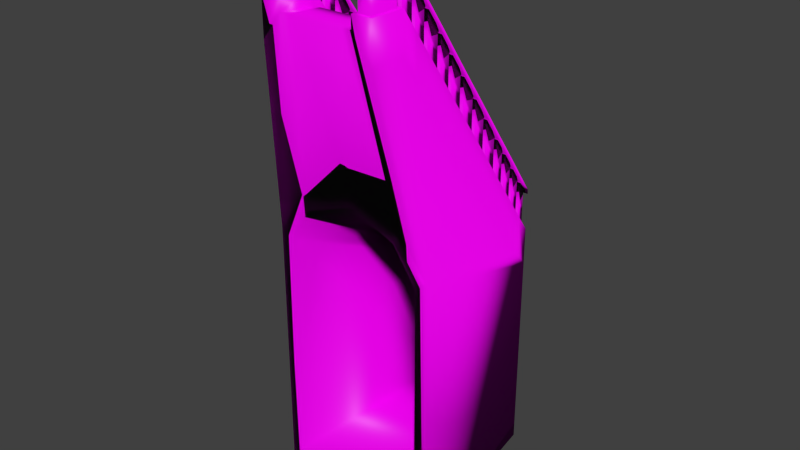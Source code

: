 # Source: Sand_Castle_room3_stairs.blend  (saved by Blender 2.73.0; exported with 4.5.12 LTS)
import bpy
from mathutils import Matrix  # noqa: F401  (used for matrix-valued properties, if any)

bpy.ops.wm.read_factory_settings(use_empty=True)
scene = bpy.context.scene
scene.name = 'Scene'

# ---- collections
col_collection_1 = bpy.data.collections.new('Collection 1'); scene.collection.children.link(col_collection_1)

# ---- images (referenced by path relative to the original .blend; pixels are not part of the script)
import os
ASSET_DIR = os.environ.get("B2B_ASSET_DIR", "")  # directory of the original .blend (textures are referenced by path, not embedded)
HERE = os.path.dirname(os.path.abspath(__file__))  # packed textures are extracted next to this script under _unpacked/

def load_image(name, relpath, width, height, colorspace="sRGB"):
    """Load a texture the original file referenced (path relative to the .blend, or extracted next to this script)."""
    p = next((c for c in (os.path.join(HERE, relpath), os.path.join(ASSET_DIR, relpath)) if relpath and os.path.exists(c)), "")
    if p:
        img = bpy.data.images.load(p, check_existing=True)
        img.name = name
    else:  # same state as the original file: an image datablock whose file is absent (Cycles renders it pink)
        img = bpy.data.images.new(name, width, height)
        img.source = "FILE"
        img.filepath = "//" + (relpath or name)
    img.colorspace_settings.name = colorspace
    return img
img_sand_normal_jpg = load_image('Sand normal.jpg', 'Sand normal.jpg', 1024, 1024, 'Non-Color')
img_sand_diff_jpg = load_image('Sand diff.jpg', 'Sand diff.jpg', 1024, 1024, 'sRGB')

# ---- materials (node trees are filled in below, after node groups)
mat_material = bpy.data.materials.new('Material')
mat_material.alpha_threshold = 0.0
mat_material.roughness = 0.5
mat_material.line_color = (0.0, 0.0, 0.0, 1.0)

# ---- material node trees
mat_material.use_nodes = True; mat_material.node_tree.nodes.clear()
_N = mat_material.node_tree.nodes; _L = mat_material.node_tree.links
n0 = _N.new('ShaderNodeTexImage'); n0.name = 'Image Texture.001'; n0.location = (-432, 96)
n0.width = 140
n0.image = img_sand_normal_jpg
n1 = _N.new('ShaderNodeBsdfDiffuse'); n1.name = 'Diffuse BSDF'; n1.location = (-30, 339)
n2 = _N.new('ShaderNodeOutputMaterial'); n2.name = 'Material Output'; n2.location = (347, 314)
n3 = _N.new('ShaderNodeAddShader'); n3.name = 'Add Shader'; n3.location = (190, 306)
n4 = _N.new('ShaderNodeBsdfAnisotropic'); n4.name = 'Glossy BSDF'; n4.location = (-21, 217)
n4.distribution = 'GGX'
n4.inputs[1].default_value = 0.4472
n5 = _N.new('ShaderNodeTexImage'); n5.name = 'Image Texture'; n5.location = (-599, 332)
n5.width = 140
n5.image = img_sand_diff_jpg
n6 = _N.new('ShaderNodeRGBToBW'); n6.name = 'RGB to BW'; n6.location = (-424, 277)
n7 = _N.new('ShaderNodeMath'); n7.name = 'Math'; n7.location = (-266, 270)
n7.operation = 'MULTIPLY'
n7.inputs[1].default_value = 0.05
_L.new(n1.outputs[0], n3.inputs[0])
_L.new(n5.outputs[0], n1.inputs[0])
_L.new(n0.outputs[0], n1.inputs[2])
_L.new(n3.outputs[0], n2.inputs[0])
_L.new(n4.outputs[0], n3.inputs[1])
_L.new(n5.outputs[0], n6.inputs[0])
_L.new(n6.outputs[0], n7.inputs[0])
_L.new(n7.outputs[0], n4.inputs[0])
n2.is_active_output = True

# ---- world
world_world = bpy.data.worlds.new('World'); scene.world = world_world
world_world.color = (0.05088, 0.05088, 0.05088)
world_world.use_sun_shadow = False
world_world.sun_shadow_jitter_overblur = 0.0
world_world.cycles.sampling_method = 'MANUAL'
world_world.cycles.sample_map_resolution = 256

# ---- meshes
me_cylinder_001 = bpy.data.meshes.new('Cylinder.001')
me_cylinder_001.from_pydata([(-5.877e-07, 20.0, -0.5), (3.902, 19.62, -0.5), (-5.877e-07, 20.0, 5.974), (3.902, 19.62, 5.974), (1.951, 19.81, 7.431), (3.251, 19.68, 6.943), (0.6505, 19.94, 6.943), (1.457, 24.98, 0.0001948), (3.444, 24.78, 0.0001948), (1.457, 24.98, 3.647), (3.444, 24.78, 3.647), (2.45, 24.88, 4.379), (3.188, 24.84, 4.177), (1.72, 24.99, 4.177), (1.455, 24.96, 4.954), (3.442, 24.76, 4.954), (2.452, 24.89, 4.905), (3.186, 24.82, 4.905), (1.718, 24.97, 4.905), (1.424, 24.64, 4.954), (3.411, 24.45, 4.954), (2.418, 24.55, 4.954), (3.152, 24.47, 4.954), (1.683, 24.62, 4.954), (1.424, 24.64, 5.394), (3.411, 24.45, 5.394), (2.421, 24.58, 5.351), (3.155, 24.5, 5.351), (1.686, 24.65, 5.351), (1.389, 24.29, 5.394), (3.376, 24.09, 5.394), (2.382, 24.19, 5.394), (3.117, 24.12, 5.394), (1.648, 24.26, 5.394), (1.389, 24.29, 5.895), (3.376, 24.09, 5.895), (2.385, 24.21, 5.86), (3.119, 24.14, 5.86), (1.651, 24.29, 5.86), (1.352, 23.91, 5.895), (3.339, 23.71, 5.895), (2.345, 23.81, 5.895), (3.079, 23.74, 5.895), (1.611, 23.88, 5.895), (1.352, 23.91, 6.424), (3.339, 23.71, 6.424), (2.347, 23.83, 6.396), (3.081, 23.76, 6.396), (1.613, 23.9, 6.396), (1.316, 23.55, 6.424), (3.304, 23.36, 6.424), (2.31, 23.45, 6.424), (3.044, 23.38, 6.424), (1.576, 23.53, 6.424), (1.316, 23.55, 6.925), (3.304, 23.36, 6.925), (2.311, 23.47, 6.905), (3.046, 23.4, 6.905), (1.577, 23.54, 6.905), (1.27, 23.08, 6.925), (3.257, 22.88, 6.925), (2.263, 22.98, 6.925), (2.997, 22.91, 6.925), (1.529, 23.05, 6.925), (1.27, 23.08, 7.592), (3.257, 22.88, 7.592), (2.264, 22.99, 7.582), (2.998, 22.91, 7.582), (1.53, 23.06, 7.582), (1.224, 22.62, 7.592), (3.212, 22.42, 7.592), (2.218, 22.52, 7.592), (2.952, 22.45, 7.592), (1.484, 22.59, 7.592), (1.224, 22.62, 8.237), (3.212, 22.42, 8.237), (2.218, 22.52, 8.236), (2.952, 22.45, 8.236), (1.484, 22.59, 8.236), (1.176, 22.13, 8.237), (3.164, 21.94, 8.237), (2.17, 22.03, 8.237), (2.904, 21.96, 8.237), (1.436, 22.11, 8.237), (1.176, 22.13, 8.919), (3.164, 21.94, 8.919), (2.169, 22.03, 8.928), (2.904, 21.95, 8.928), (1.435, 22.1, 8.928), (1.133, 21.69, 8.919), (3.12, 21.49, 8.919), (2.126, 21.59, 8.919), (2.86, 21.52, 8.919), (1.392, 21.66, 8.919), (1.133, 21.69, 9.545), (3.12, 21.49, 9.545), (2.125, 21.57, 9.563), (2.859, 21.5, 9.563), (1.391, 21.65, 9.563), (1.092, 21.28, 9.545), (3.08, 21.08, 9.545), (2.086, 21.18, 9.545), (2.82, 21.11, 9.545), (1.352, 21.25, 9.545), (1.092, 21.28, 10.12), (3.08, 21.08, 10.12), (2.084, 21.16, 10.14), (2.818, 21.09, 10.14), (1.35, 21.23, 10.14), (1.047, 20.81, 10.12), (3.034, 20.62, 10.12), (2.04, 20.71, 10.12), (2.774, 20.64, 10.12), (1.306, 20.79, 10.12), (1.047, 20.81, 10.77), (3.034, 20.62, 10.77), (2.038, 20.69, 10.8), (2.772, 20.62, 10.8), (1.303, 20.76, 10.8), (1.006, 20.4, 10.77), (2.993, 20.2, 10.77), (1.999, 20.3, 10.77), (2.733, 20.23, 10.77), (1.265, 20.37, 10.77), (1.006, 20.4, 11.35), (2.993, 20.2, 11.35), (1.996, 20.27, 11.4), (2.73, 20.19, 11.4), (1.262, 20.34, 11.4), (0.9634, 19.97, 11.35), (2.951, 19.77, 11.35), (1.957, 19.87, 11.35), (2.691, 19.8, 11.35), (1.223, 19.94, 11.35), (0.9634, 19.97, 11.95), (2.951, 19.77, 11.95), (1.953, 19.83, 12.01), (2.687, 19.76, 12.01), (1.219, 19.9, 12.01), (0.8675, 18.99, 12.07), (2.855, 18.8, 12.07), (1.861, 18.9, 12.07), (2.595, 18.82, 12.07), (1.127, 18.97, 12.07), (1.455, 24.96, 5.404), (3.442, 24.76, 5.404), (1.424, 24.64, 5.844), (3.411, 24.45, 5.844), (1.389, 24.29, 6.346), (3.376, 24.09, 6.346), (1.352, 23.91, 6.874), (3.339, 23.71, 6.874), (1.316, 23.55, 7.376), (3.304, 23.36, 7.376), (1.27, 23.08, 8.043), (3.257, 22.88, 8.043), (1.224, 22.62, 8.688), (3.212, 22.42, 8.688), (1.176, 22.13, 9.37), (3.164, 21.94, 9.37), (1.133, 21.69, 9.995), (3.12, 21.49, 9.995), (1.092, 21.28, 10.57), (3.08, 21.08, 10.57), (1.047, 20.81, 11.22), (3.034, 20.62, 11.22), (1.006, 20.4, 11.8), (2.993, 20.2, 11.8), (0.9634, 19.97, 12.41), (2.951, 19.77, 12.41), (0.8932, 25.01, 5.404), (4.004, 24.71, 5.404), (0.8623, 24.7, 5.844), (3.973, 24.39, 5.844), (0.8271, 24.34, 6.346), (3.938, 24.04, 6.346), (0.79, 23.97, 6.874), (3.901, 23.66, 6.874), (0.7548, 23.61, 7.376), (3.865, 23.3, 7.376), (0.708, 23.13, 8.043), (3.818, 22.83, 8.043), (0.6627, 22.67, 8.688), (3.773, 22.37, 8.688), (0.6149, 22.19, 9.37), (3.725, 21.88, 9.37), (0.5709, 21.74, 9.995), (3.681, 21.43, 9.995), (0.5307, 21.33, 10.57), (3.641, 21.03, 10.57), (0.485, 20.87, 11.22), (3.595, 20.56, 11.22), (0.4439, 20.45, 11.8), (3.554, 20.14, 11.8), (0.4018, 20.02, 12.41), (3.512, 19.72, 12.41), (0.8932, 25.01, 4.357), (4.004, 24.71, 4.357), (0.8623, 24.7, 4.797), (3.973, 24.39, 4.797), (0.8271, 24.34, 5.298), (3.938, 24.04, 5.298), (0.79, 23.97, 5.827), (3.901, 23.66, 5.827), (0.7548, 23.61, 6.328), (3.865, 23.3, 6.328), (0.708, 23.13, 6.995), (3.818, 22.83, 6.995), (0.6627, 22.67, 7.64), (3.773, 22.37, 7.64), (0.6149, 22.19, 8.322), (3.725, 21.88, 8.322), (0.5709, 21.74, 8.948), (3.681, 21.43, 8.948), (0.5307, 21.33, 9.521), (3.641, 21.03, 9.521), (0.485, 20.87, 10.17), (3.595, 20.56, 10.17), (0.4439, 20.45, 10.76), (3.554, 20.14, 10.76), (0.4018, 20.02, 11.36), (3.512, 19.72, 11.36), (0.8675, 18.99, 12.41), (2.855, 18.8, 12.41), (0.3059, 19.05, 12.41), (3.416, 18.74, 12.41), (0.3059, 19.05, 11.36), (3.416, 18.74, 11.36), (3.536, 24.69, 5.486), (3.516, 24.5, 5.763), (3.898, 24.66, 5.486), (3.879, 24.46, 5.763), (1.35, 24.91, 5.486), (1.33, 24.71, 5.763), (0.987, 24.95, 5.486), (0.9676, 24.75, 5.763), (1.284, 24.24, 6.427), (1.258, 23.98, 6.793), (1.211, 23.5, 7.457), (1.176, 23.14, 7.961), (1.119, 22.57, 8.769), (1.083, 22.2, 9.288), (1.027, 21.64, 10.08), (0.9985, 21.34, 10.49), (0.9414, 20.76, 11.3), (0.9117, 20.46, 11.72), (3.128, 20.55, 11.3), (3.098, 20.25, 11.72), (3.214, 21.42, 10.08), (3.185, 21.13, 10.49), (3.305, 22.35, 8.769), (3.269, 21.98, 9.288), (3.398, 23.29, 7.457), (3.362, 22.93, 7.961), (3.47, 24.02, 6.427), (3.444, 23.76, 6.793), (0.921, 24.27, 6.427), (0.8953, 24.01, 6.793), (0.8486, 23.54, 7.457), (0.8132, 23.18, 7.961), (0.7566, 22.6, 8.769), (0.7201, 22.23, 9.288), (0.6647, 21.67, 10.08), (0.6359, 21.38, 10.49), (0.5788, 20.8, 11.3), (0.5492, 20.5, 11.72), (3.49, 20.51, 11.3), (3.461, 20.21, 11.72), (3.576, 21.39, 10.08), (3.547, 21.09, 10.49), (3.668, 22.32, 8.769), (3.632, 21.95, 9.288), (3.76, 23.25, 7.457), (3.725, 22.89, 7.961), (3.832, 23.99, 6.427), (3.807, 23.73, 6.793), (1.319, 24.6, 5.926), (1.295, 24.35, 6.264), (1.246, 23.86, 6.956), (1.223, 23.62, 7.295), (1.164, 23.03, 8.124), (1.131, 22.69, 8.606), (1.071, 22.08, 9.451), (1.039, 21.75, 9.914), (0.9871, 21.23, 10.65), (0.9528, 20.88, 11.14), (0.9003, 20.35, 11.89), (0.8696, 20.04, 12.32), (3.087, 20.13, 11.89), (3.056, 19.82, 12.32), (3.173, 21.01, 10.65), (3.139, 20.67, 11.14), (3.258, 21.87, 9.451), (3.225, 21.54, 9.914), (3.351, 22.81, 8.124), (3.317, 22.47, 8.606), (3.433, 23.65, 6.956), (3.409, 23.4, 7.295), (3.505, 24.38, 5.926), (3.481, 24.14, 6.264), (0.9561, 24.63, 5.926), (0.9324, 24.39, 6.264), (0.8838, 23.9, 6.956), (0.86, 23.66, 7.295), (0.8018, 23.06, 8.124), (0.768, 22.72, 8.606), (0.7087, 22.12, 9.451), (0.6762, 21.79, 9.914), (0.6245, 21.26, 10.65), (0.5902, 20.92, 11.14), (0.5377, 20.38, 11.89), (0.507, 20.07, 12.32), (3.449, 20.1, 11.89), (3.418, 19.78, 12.32), (3.536, 20.98, 10.65), (3.502, 20.63, 11.14), (3.62, 21.83, 9.451), (3.588, 21.5, 9.914), (3.713, 22.78, 8.124), (3.679, 22.43, 8.606), (3.795, 23.61, 6.956), (3.772, 23.37, 7.295), (3.868, 24.34, 5.926), (3.844, 24.1, 6.264), (3.403, 19.63, 12.41), (3.04, 19.66, 12.41), (0.8541, 19.88, 12.41), (0.4915, 19.91, 12.41), (3.327, 18.85, 12.41), (2.964, 18.89, 12.41), (0.7778, 19.1, 12.41), (0.4152, 19.14, 12.41), (3.516, 24.5, 6.763), (0.987, 24.95, 6.486), (1.211, 23.5, 8.457), (0.9985, 21.34, 11.49), (0.9414, 20.76, 12.3), (0.9117, 20.46, 12.72), (3.128, 20.55, 12.3), (3.098, 20.25, 12.72), (3.214, 21.42, 11.08), (3.185, 21.13, 11.49), (3.305, 22.35, 9.769), (3.362, 22.93, 8.961), (0.921, 24.27, 7.427), (0.8953, 24.01, 7.793), (0.8486, 23.54, 8.457), (0.7566, 22.6, 9.769), (0.7201, 22.23, 10.29), (0.6359, 21.38, 11.49), (0.5788, 20.8, 12.3), (3.547, 21.09, 11.49), (3.668, 22.32, 9.769), (3.725, 22.89, 8.961), (1.295, 24.35, 7.264), (1.223, 23.62, 8.295), (1.039, 21.75, 10.91), (0.9528, 20.88, 12.14), (0.9003, 20.35, 12.89), (0.8696, 20.04, 13.32), (3.087, 20.13, 12.89), (3.139, 20.67, 12.14), (3.225, 21.54, 10.91), (3.317, 22.47, 9.606), (3.433, 23.65, 7.956), (0.9561, 24.63, 6.926), (0.8838, 23.9, 7.956), (0.86, 23.66, 8.295), (0.8018, 23.06, 9.124), (0.768, 22.72, 9.606), (0.6762, 21.79, 10.91), (0.6245, 21.26, 11.65), (0.5902, 20.92, 12.14), (0.5377, 20.38, 12.89), (0.507, 20.07, 13.32), (3.449, 20.1, 12.89), (3.536, 20.98, 11.65), (3.502, 20.63, 12.14), (3.588, 21.5, 10.91), (3.713, 22.78, 9.124), (3.772, 23.37, 8.295), (3.868, 24.34, 6.926), (3.844, 24.1, 7.264), (3.403, 19.63, 13.41), (3.04, 19.66, 13.41), (0.8541, 19.88, 13.41), (0.4915, 19.91, 13.41), (3.327, 18.85, 13.41), (1.455, 24.96, 6.404), (3.442, 24.76, 6.404), (1.424, 24.64, 6.844), (3.411, 24.45, 6.844), (1.389, 24.29, 7.346), (3.376, 24.09, 7.346), (1.352, 23.91, 7.874), (3.339, 23.71, 7.874), (1.316, 23.55, 8.376), (3.304, 23.36, 8.376), (1.27, 23.08, 9.043), (3.257, 22.88, 9.043), (1.224, 22.62, 9.688), (3.212, 22.42, 9.688), (1.176, 22.13, 10.37), (3.164, 21.94, 10.37), (1.133, 21.69, 11.0), (3.12, 21.49, 11.0), (1.092, 21.28, 11.57), (3.08, 21.08, 11.57), (1.047, 20.81, 12.22), (3.034, 20.62, 12.22), (1.006, 20.4, 12.8), (2.993, 20.2, 12.8), (0.9634, 19.97, 13.41), (2.951, 19.77, 13.41), (0.8932, 25.01, 6.404), (4.004, 24.71, 6.404), (0.8623, 24.7, 6.844), (3.973, 24.39, 6.844), (0.8271, 24.34, 7.346), (3.938, 24.04, 7.346), (0.79, 23.97, 7.874), (3.901, 23.66, 7.874), (0.7548, 23.61, 8.376), (3.865, 23.3, 8.376), (0.708, 23.13, 9.043), (3.818, 22.83, 9.043), (0.6627, 22.67, 9.688), (3.773, 22.37, 9.688), (0.6149, 22.19, 10.37), (3.725, 21.88, 10.37), (0.5709, 21.74, 11.0), (3.681, 21.43, 11.0), (0.5307, 21.33, 11.57), (3.641, 21.03, 11.57), (0.485, 20.87, 12.22), (3.595, 20.56, 12.22), (0.4439, 20.45, 12.8), (3.554, 20.14, 12.8), (0.4018, 20.02, 13.41), (3.512, 19.72, 13.41), (0.8675, 18.99, 13.41), (2.855, 18.8, 13.41), (0.3059, 19.05, 13.41), (3.416, 18.74, 13.41), (3.536, 24.69, 6.486), (3.898, 24.66, 6.486), (3.879, 24.46, 6.763), (1.35, 24.91, 6.486), (1.33, 24.71, 6.763), (0.9676, 24.75, 6.763), (1.284, 24.24, 7.427), (1.258, 23.98, 7.793), (1.176, 23.14, 8.961), (1.119, 22.57, 9.769), (1.083, 22.2, 10.29), (1.027, 21.64, 11.08), (3.269, 21.98, 10.29), (3.398, 23.29, 8.457), (3.47, 24.02, 7.427), (3.444, 23.76, 7.793), (0.8132, 23.18, 8.961), (0.6647, 21.67, 11.08), (0.5492, 20.5, 12.72), (3.49, 20.51, 12.3), (3.461, 20.21, 12.72), (3.576, 21.39, 11.08), (3.632, 21.95, 10.29), (3.76, 23.25, 8.457), (3.832, 23.99, 7.427), (3.807, 23.73, 7.793), (1.319, 24.6, 6.926), (1.246, 23.86, 7.956), (1.164, 23.03, 9.124), (1.131, 22.69, 9.606), (1.071, 22.08, 10.45), (0.9871, 21.23, 11.65), (3.056, 19.82, 13.32), (3.173, 21.01, 11.65), (3.258, 21.87, 10.45), (3.351, 22.81, 9.124), (3.409, 23.4, 8.295), (3.505, 24.38, 6.926), (3.481, 24.14, 7.264), (0.9324, 24.39, 7.264), (0.7087, 22.12, 10.45), (3.418, 19.78, 13.32), (3.62, 21.83, 10.45), (3.679, 22.43, 9.606), (3.795, 23.61, 7.956), (2.964, 18.89, 13.41), (0.7778, 19.1, 13.41), (0.4152, 19.14, 13.41), (1.455, 24.96, 6.539), (3.442, 24.76, 6.539), (1.424, 24.64, 6.98), (3.411, 24.45, 6.98), (1.389, 24.29, 7.481), (3.376, 24.09, 7.481), (1.352, 23.91, 8.01), (3.339, 23.71, 8.01), (1.316, 23.55, 8.511), (3.304, 23.36, 8.511), (1.27, 23.08, 9.178), (3.257, 22.88, 9.178), (1.224, 22.62, 9.823), (3.212, 22.42, 9.823), (1.176, 22.13, 10.5), (3.164, 21.94, 10.5), (1.133, 21.69, 11.13), (3.12, 21.49, 11.13), (1.092, 21.28, 11.7), (3.08, 21.08, 11.7), (1.047, 20.81, 12.35), (3.034, 20.62, 12.35), (1.006, 20.4, 12.94), (2.993, 20.2, 12.94), (0.9634, 19.97, 13.54), (2.951, 19.77, 13.54), (0.8932, 25.01, 6.539), (4.004, 24.71, 6.539), (0.8623, 24.7, 6.98), (3.973, 24.39, 6.98), (0.8271, 24.34, 7.481), (3.938, 24.04, 7.481), (0.79, 23.97, 8.01), (3.901, 23.66, 8.01), (0.7548, 23.61, 8.511), (3.865, 23.3, 8.511), (0.708, 23.13, 9.178), (3.818, 22.83, 9.178), (0.6627, 22.67, 9.823), (3.773, 22.37, 9.823), (0.6149, 22.19, 10.5), (3.725, 21.88, 10.5), (0.5709, 21.74, 11.13), (3.681, 21.43, 11.13), (0.5307, 21.33, 11.7), (3.641, 21.03, 11.7), (0.485, 20.87, 12.35), (3.595, 20.56, 12.35), (0.4439, 20.45, 12.94), (3.554, 20.14, 12.94), (0.4018, 20.02, 13.54), (3.512, 19.72, 13.54), (0.8675, 18.99, 13.54), (2.855, 18.8, 13.54), (0.3059, 19.05, 13.54), (3.416, 18.74, 13.54), (-0.3084, 20.03, -1.308), (4.21, 19.59, -1.308), (-0.3084, 20.03, 6.19), (4.21, 19.59, 6.19), (1.951, 19.81, 7.877), (3.457, 19.66, 7.311), (0.4449, 19.96, 7.311), (0.8932, 25.01, -1.308), (4.004, 24.71, -1.308)], [], [(2, 9, 13, 6), (5, 12, 10, 3), (4, 11, 12, 5), (6, 13, 11, 4), (3, 10, 8, 1), (2, 0, 7, 9), (1, 8, 7, 0), (9, 14, 18, 13), (12, 17, 15, 10), (11, 16, 17, 12), (13, 18, 16, 11), (14, 19, 23, 18), (17, 22, 20, 15), (16, 21, 22, 17), (18, 23, 21, 16), (19, 24, 28, 23), (22, 27, 25, 20), (21, 26, 27, 22), (23, 28, 26, 21), (24, 29, 33, 28), (27, 32, 30, 25), (26, 31, 32, 27), (28, 33, 31, 26), (29, 34, 38, 33), (32, 37, 35, 30), (31, 36, 37, 32), (33, 38, 36, 31), (34, 39, 43, 38), (37, 42, 40, 35), (36, 41, 42, 37), (38, 43, 41, 36), (39, 44, 48, 43), (42, 47, 45, 40), (41, 46, 47, 42), (43, 48, 46, 41), (44, 49, 53, 48), (47, 52, 50, 45), (46, 51, 52, 47), (48, 53, 51, 46), (49, 54, 58, 53), (52, 57, 55, 50), (51, 56, 57, 52), (53, 58, 56, 51), (54, 59, 63, 58), (57, 62, 60, 55), (56, 61, 62, 57), (58, 63, 61, 56), (59, 64, 68, 63), (62, 67, 65, 60), (61, 66, 67, 62), (63, 68, 66, 61), (64, 69, 73, 68), (67, 72, 70, 65), (66, 71, 72, 67), (68, 73, 71, 66), (69, 74, 78, 73), (72, 77, 75, 70), (71, 76, 77, 72), (73, 78, 76, 71), (74, 79, 83, 78), (77, 82, 80, 75), (76, 81, 82, 77), (78, 83, 81, 76), (79, 84, 88, 83), (82, 87, 85, 80), (81, 86, 87, 82), (83, 88, 86, 81), (84, 89, 93, 88), (87, 92, 90, 85), (86, 91, 92, 87), (88, 93, 91, 86), (89, 94, 98, 93), (92, 97, 95, 90), (91, 96, 97, 92), (93, 98, 96, 91), (94, 99, 103, 98), (97, 102, 100, 95), (96, 101, 102, 97), (98, 103, 101, 96), (99, 104, 108, 103), (102, 107, 105, 100), (101, 106, 107, 102), (103, 108, 106, 101), (104, 109, 113, 108), (107, 112, 110, 105), (106, 111, 112, 107), (108, 113, 111, 106), (109, 114, 118, 113), (112, 117, 115, 110), (111, 116, 117, 112), (113, 118, 116, 111), (114, 119, 123, 118), (117, 122, 120, 115), (116, 121, 122, 117), (118, 123, 121, 116), (119, 124, 128, 123), (122, 127, 125, 120), (121, 126, 127, 122), (123, 128, 126, 121), (124, 129, 133, 128), (127, 132, 130, 125), (126, 131, 132, 127), (128, 133, 131, 126), (129, 134, 138, 133), (132, 137, 135, 130), (131, 136, 137, 132), (133, 138, 136, 131), (134, 139, 143, 138), (137, 142, 140, 135), (136, 141, 142, 137), (138, 143, 141, 136), (19, 14, 24), (29, 24, 34), (39, 34, 44), (49, 44, 54), (59, 54, 64), (69, 64, 74), (79, 74, 84), (89, 84, 94), (99, 94, 104), (109, 104, 114), (119, 114, 124), (129, 124, 134), (130, 135, 125), (120, 125, 115), (110, 115, 105), (100, 105, 95), (90, 95, 85), (80, 85, 75), (70, 75, 65), (60, 65, 55), (50, 55, 45), (40, 45, 35), (30, 35, 25), (20, 25, 15), (44, 150, 152, 54), (115, 165, 163, 105), (25, 147, 145, 15), (24, 146, 148, 34), (135, 169, 167, 125), (45, 151, 149, 35), (114, 164, 166, 124), (65, 155, 153, 55), (94, 160, 162, 104), (85, 159, 157, 75), (74, 156, 158, 84), (54, 152, 154, 64), (105, 163, 161, 95), (34, 148, 150, 44), (125, 167, 165, 115), (35, 149, 147, 25), (14, 144, 146, 24), (124, 166, 168, 134), (55, 153, 151, 45), (104, 162, 164, 114), (75, 157, 155, 65), (84, 158, 160, 94), (95, 161, 159, 85), (64, 154, 156, 74), (243, 335, 349, 263), (322, 381, 382, 323), (327, 386, 385, 326), (269, 351, 341, 249), (249, 341, 340, 248), (325, 384, 383, 324), (317, 378, 362, 293), (185, 211, 209, 183), (182, 208, 210, 184), (178, 204, 206, 180), (189, 215, 213, 187), (174, 200, 202, 176), (193, 219, 217, 191), (175, 201, 199, 173), (170, 196, 198, 172), (192, 218, 220, 194), (179, 205, 203, 177), (188, 214, 216, 190), (183, 209, 207, 181), (184, 210, 212, 186), (187, 213, 211, 185), (180, 206, 208, 182), (176, 202, 204, 178), (191, 217, 215, 189), (173, 199, 197, 171), (172, 198, 200, 174), (195, 221, 219, 193), (177, 203, 201, 175), (190, 216, 218, 192), (181, 207, 205, 179), (186, 212, 214, 188), (195, 225, 227, 221), (220, 226, 224, 194), (135, 140, 223, 169), (139, 134, 168, 222), (222, 224, 226, 139), (223, 140, 227, 225), (228, 145, 147, 229), (231, 173, 171, 230), (229, 147, 173, 231), (230, 171, 145, 228), (233, 146, 144, 232), (234, 170, 172, 235), (235, 172, 146, 233), (232, 144, 170, 234), (237, 150, 148, 236), (239, 154, 152, 238), (241, 158, 156, 240), (243, 162, 160, 242), (245, 166, 164, 244), (246, 165, 167, 247), (248, 161, 163, 249), (250, 157, 159, 251), (252, 153, 155, 253), (254, 149, 151, 255), (256, 174, 176, 257), (258, 178, 180, 259), (260, 182, 184, 261), (262, 186, 188, 263), (264, 190, 192, 265), (267, 193, 191, 266), (269, 189, 187, 268), (271, 185, 183, 270), (273, 181, 179, 272), (275, 177, 175, 274), (236, 148, 174, 256), (247, 167, 193, 267), (255, 151, 177, 275), (274, 175, 149, 254), (244, 164, 190, 264), (265, 192, 166, 245), (253, 155, 181, 273), (272, 179, 153, 252), (242, 160, 186, 262), (263, 188, 162, 243), (251, 159, 185, 271), (270, 183, 157, 250), (240, 156, 182, 260), (261, 184, 158, 241), (238, 152, 178, 258), (259, 180, 154, 239), (249, 163, 189, 269), (268, 187, 161, 248), (257, 176, 150, 237), (266, 191, 165, 246), (277, 148, 146, 276), (279, 152, 150, 278), (281, 156, 154, 280), (283, 160, 158, 282), (285, 164, 162, 284), (287, 168, 166, 286), (288, 167, 169, 289), (290, 163, 165, 291), (292, 159, 161, 293), (294, 155, 157, 295), (296, 151, 153, 297), (298, 147, 149, 299), (300, 172, 174, 301), (302, 176, 178, 303), (304, 180, 182, 305), (306, 184, 186, 307), (308, 188, 190, 309), (310, 192, 194, 311), (313, 195, 193, 312), (315, 191, 189, 314), (317, 187, 185, 316), (319, 183, 181, 318), (321, 179, 177, 320), (323, 175, 173, 322), (322, 173, 147, 298), (276, 146, 172, 300), (301, 174, 148, 277), (289, 169, 195, 313), (312, 193, 167, 288), (320, 177, 151, 296), (299, 149, 175, 323), (309, 190, 164, 285), (286, 166, 192, 310), (318, 181, 155, 294), (297, 153, 179, 321), (307, 186, 160, 283), (284, 162, 188, 308), (316, 185, 159, 292), (295, 157, 183, 319), (305, 182, 156, 281), (282, 158, 184, 306), (303, 178, 152, 279), (280, 154, 180, 304), (314, 189, 163, 290), (293, 161, 187, 317), (278, 150, 176, 302), (291, 165, 191, 315), (311, 194, 168, 287), (324, 195, 169, 325), (326, 168, 194, 327), (329, 223, 225, 328), (331, 224, 222, 330), (328, 225, 195, 324), (327, 194, 224, 331), (330, 222, 168, 326), (325, 169, 223, 329), (248, 340, 465, 268), (236, 450, 451, 237), (275, 469, 459, 255), (230, 445, 446, 231), (251, 456, 342, 250), (278, 471, 355, 279), (319, 487, 363, 295), (329, 489, 384, 325), (296, 364, 488, 320), (239, 452, 460, 259), (291, 361, 477, 290), (263, 349, 461, 262), (320, 488, 380, 321), (262, 461, 455, 242), (292, 478, 486, 316), (276, 470, 354, 277), (228, 444, 445, 230), (307, 370, 484, 306), (229, 332, 444, 228), (267, 464, 339, 247), (323, 382, 482, 299), (302, 366, 471, 278), (293, 362, 478, 292), (265, 462, 350, 264), (232, 447, 448, 233), (234, 333, 447, 232), (309, 372, 371, 308), (285, 357, 372, 309), (315, 377, 361, 291), (311, 374, 373, 310), (310, 373, 358, 286), (287, 359, 374, 311), (250, 342, 352, 270), (264, 350, 336, 244), (324, 383, 387, 328), (279, 355, 367, 303), (257, 345, 344, 256), (314, 376, 377, 315), (286, 358, 359, 287), (273, 353, 343, 253), (283, 356, 370, 307), (244, 336, 337, 245), (303, 367, 366, 302), (288, 360, 375, 312), (258, 346, 334, 238), (261, 348, 347, 260), (247, 339, 338, 246), (305, 369, 368, 304), (446, 445, 415, 417), (445, 444, 389, 415), (448, 447, 388, 390), (449, 448, 390, 416), (451, 450, 392, 394), (454, 453, 400, 402), (458, 459, 395, 393), (464, 463, 435, 437), (469, 468, 419, 421), (459, 469, 421, 395), (468, 458, 393, 419), (467, 457, 397, 423), (455, 461, 430, 404), (456, 466, 429, 403), (460, 452, 398, 424), (473, 472, 398, 400), (481, 482, 393, 391), (476, 485, 439, 413), (486, 478, 403, 429), (474, 484, 428, 402), (491, 490, 440, 442), (295, 363, 479, 294), (266, 463, 464, 267), (328, 387, 489, 329), (298, 481, 381, 322), (271, 466, 456, 251), (235, 449, 333, 234), (281, 473, 369, 305), (253, 343, 457, 252), (280, 472, 473, 281), (254, 458, 468, 274), (231, 446, 332, 229), (238, 334, 452, 239), (237, 451, 345, 257), (297, 480, 364, 296), (268, 465, 351, 269), (330, 490, 491, 331), (300, 365, 470, 276), (233, 448, 449, 235), (306, 484, 474, 282), (255, 459, 458, 254), (282, 474, 356, 283), (312, 375, 485, 313), (294, 479, 379, 318), (240, 453, 454, 241), (246, 338, 463, 266), (299, 482, 481, 298), (270, 352, 466, 271), (277, 354, 483, 301), (260, 347, 453, 240), (284, 475, 357, 285), (245, 337, 462, 265), (321, 380, 480, 297), (242, 455, 335, 243), (301, 483, 365, 300), (272, 467, 353, 273), (331, 491, 386, 327), (313, 485, 476, 289), (241, 454, 348, 261), (304, 368, 472, 280), (259, 460, 346, 258), (316, 486, 378, 317), (274, 468, 469, 275), (326, 385, 490, 330), (290, 477, 376, 314), (289, 476, 360, 288), (318, 379, 487, 319), (252, 457, 467, 272), (308, 371, 475, 284), (256, 344, 450, 236), (444, 332, 391, 389), (332, 446, 417, 391), (333, 449, 416, 414), (447, 333, 414, 388), (452, 334, 396, 398), (335, 455, 404, 406), (337, 336, 408, 410), (338, 339, 411, 409), (340, 341, 407, 405), (342, 456, 403, 401), (457, 343, 399, 397), (344, 345, 420, 418), (346, 460, 424, 422), (347, 348, 428, 426), (461, 349, 432, 430), (350, 462, 436, 434), (351, 465, 431, 433), (466, 352, 427, 429), (353, 467, 423, 425), (450, 344, 418, 392), (339, 464, 437, 411), (336, 350, 434, 408), (462, 337, 410, 436), (343, 353, 425, 399), (349, 335, 406, 432), (352, 342, 401, 427), (453, 347, 426, 400), (348, 454, 402, 428), (334, 346, 422, 396), (341, 351, 433, 407), (465, 340, 405, 431), (345, 451, 394, 420), (463, 338, 409, 435), (354, 470, 390, 392), (355, 471, 394, 396), (356, 474, 402, 404), (357, 475, 406, 408), (359, 358, 410, 412), (360, 476, 413, 411), (477, 361, 409, 407), (478, 362, 405, 403), (479, 363, 401, 399), (364, 480, 397, 395), (365, 483, 418, 416), (366, 367, 422, 420), (368, 369, 426, 424), (484, 370, 430, 428), (371, 372, 434, 432), (373, 374, 438, 436), (485, 375, 437, 439), (377, 376, 433, 435), (378, 486, 429, 431), (487, 379, 425, 427), (380, 488, 421, 423), (382, 381, 417, 419), (381, 481, 391, 417), (470, 365, 416, 390), (483, 354, 392, 418), (375, 360, 411, 437), (488, 364, 395, 421), (482, 382, 419, 393), (372, 357, 408, 434), (358, 373, 436, 410), (379, 479, 399, 425), (480, 380, 423, 397), (370, 356, 404, 430), (475, 371, 432, 406), (363, 487, 427, 401), (369, 473, 400, 426), (367, 355, 396, 422), (472, 368, 424, 398), (376, 477, 407, 433), (362, 378, 431, 405), (471, 366, 420, 394), (361, 377, 435, 409), (374, 359, 412, 438), (383, 384, 413, 439), (385, 386, 438, 412), (489, 387, 443, 441), (387, 383, 439, 443), (386, 491, 442, 438), (490, 385, 412, 440), (384, 489, 441, 413), (405, 407, 511, 509), (426, 428, 532, 530), (406, 404, 508, 510), (421, 419, 523, 525), (389, 391, 495, 493), (392, 390, 494, 496), (435, 433, 537, 539), (443, 439, 543, 547), (403, 405, 509, 507), (428, 430, 534, 532), (408, 406, 510, 512), (419, 417, 521, 523), (414, 416, 520, 518), (394, 392, 496, 498), (433, 431, 535, 537), (438, 442, 546, 542), (401, 403, 507, 505), (430, 432, 536, 534), (410, 408, 512, 514), (417, 415, 519, 521), (416, 418, 522, 520), (440, 412, 516, 544), (431, 429, 533, 535), (396, 394, 498, 500), (399, 401, 505, 503), (432, 434, 538, 536), (412, 410, 514, 516), (418, 420, 524, 522), (413, 441, 545, 517), (398, 396, 500, 502), (429, 427, 531, 533), (397, 399, 503, 501), (434, 436, 540, 538), (388, 414, 518, 492), (411, 413, 517, 515), (420, 422, 526, 524), (400, 398, 502, 504), (427, 425, 529, 531), (395, 397, 501, 499), (436, 438, 542, 540), (409, 411, 515, 513), (422, 424, 528, 526), (415, 389, 493, 519), (402, 400, 504, 506), (425, 423, 527, 529), (393, 395, 499, 497), (439, 437, 541, 543), (441, 443, 547, 545), (407, 409, 513, 511), (424, 426, 530, 528), (404, 402, 506, 508), (423, 421, 525, 527), (391, 393, 497, 495), (442, 440, 544, 546), (390, 388, 492, 494), (437, 435, 539, 541), (494, 492, 518, 520), (496, 494, 520, 522), (498, 496, 522, 524), (500, 498, 524, 526), (502, 500, 526, 528), (504, 502, 528, 530), (506, 504, 530, 532), (508, 506, 532, 534), (510, 508, 534, 536), (512, 510, 536, 538), (514, 512, 538, 540), (516, 514, 540, 542), (546, 544, 516, 542), (545, 547, 543, 517), (517, 543, 541, 515), (515, 541, 539, 513), (513, 539, 537, 511), (511, 537, 535, 509), (509, 535, 533, 507), (507, 533, 531, 505), (505, 531, 529, 503), (503, 529, 527, 501), (501, 527, 525, 499), (499, 525, 523, 497), (497, 523, 521, 495), (495, 521, 519, 493), (144, 14, 196, 170), (15, 145, 171, 197), (15, 197, 10), (9, 196, 14), (2, 6, 554, 550), (5, 3, 551, 553), (4, 5, 553, 552), (6, 4, 552, 554), (3, 1, 549, 551), (0, 2, 550, 548), (1, 0, 548, 549), (142, 141, 552), (141, 143, 552), (552, 553, 142), (552, 143, 554), (143, 139, 554), (142, 553, 140), (227, 140, 553, 551), (139, 226, 550, 554), (227, 551, 221), (220, 550, 226), (220, 218, 550), (221, 551, 219), (8, 10, 197, 556), (7, 555, 196, 9), (7, 8, 556, 555), (548, 555, 556, 549), (549, 556, 197, 551), (219, 551, 217), (217, 551, 215), (215, 551, 213), (213, 551, 211), (211, 551, 209), (209, 551, 207), (207, 551, 205), (205, 551, 203), (203, 551, 201), (201, 551, 199), (197, 199, 551), (548, 550, 196, 555), (218, 216, 550), (216, 214, 550), (214, 212, 550), (212, 210, 550), (210, 208, 550), (208, 206, 550), (206, 204, 550), (204, 202, 550), (202, 200, 550), (200, 198, 550), (196, 550, 198)])
me_cylinder_001.polygons.foreach_set('use_smooth', [True] * 634)
_uv = me_cylinder_001.uv_layers.new(name='UVMap')
_uv.uv.foreach_set('vector', [0.4373, 0.6805, 0.2204, 0.7868, 0.2189, 0.763, 0.4378, 0.6372, 0.2189, 0.9729, 0.0, 0.8471, 0.001466, 0.8233, 0.2184, 0.9296, 0.5724, 0.209, 0.5724, 0.4526, 0.5409, 0.4611, 0.5165, 0.2272, 0.6284, 0.2272, 0.604, 0.4611, 0.5724, 0.4526, 0.5724, 0.209, 0.2184, 0.9296, 0.001466, 0.8233, 0.001748, 0.6586, 0.2189, 0.6372, 0.4373, 0.6805, 0.4378, 0.9729, 0.2206, 0.9515, 0.2204, 0.7868, 0.6696, 0.8713, 0.7108, 0.6414, 0.7962, 0.6414, 0.8374, 0.8713, 0.7792, 0.2239, 0.7792, 0.2829, 0.768, 0.2807, 0.768, 0.2478, 0.7049, 0.2478, 0.7049, 0.2807, 0.6937, 0.2829, 0.6937, 0.2239, 0.7365, 0.2569, 0.7365, 0.2807, 0.7049, 0.2807, 0.7049, 0.2478, 0.768, 0.2478, 0.768, 0.2807, 0.7365, 0.2807, 0.7365, 0.2569, 0.8466, 0.853, 0.8601, 0.853, 0.8601, 0.8648, 0.845, 0.8648, 0.845, 0.9314, 0.8601, 0.9314, 0.8601, 0.9432, 0.8466, 0.9432, 0.845, 0.8981, 0.8601, 0.8981, 0.8601, 0.9314, 0.845, 0.9314, 0.845, 0.8648, 0.8601, 0.8648, 0.8601, 0.8981, 0.845, 0.8981, 0.5396, 0.8448, 0.5584, 0.8448, 0.5566, 0.8566, 0.5396, 0.8566, 0.5396, 0.9233, 0.5566, 0.9233, 0.5584, 0.935, 0.5396, 0.935, 0.5396, 0.8899, 0.5566, 0.8899, 0.5566, 0.9233, 0.5396, 0.9233, 0.5396, 0.8566, 0.5566, 0.8566, 0.5566, 0.8899, 0.5396, 0.8899, 0.6669, 0.935, 0.6515, 0.935, 0.6515, 0.9233, 0.6682, 0.9233, 0.6682, 0.8566, 0.6515, 0.8566, 0.6515, 0.8448, 0.6669, 0.8448, 0.6682, 0.8899, 0.6515, 0.8899, 0.6515, 0.8566, 0.6682, 0.8566, 0.6682, 0.9233, 0.6515, 0.9233, 0.6515, 0.8899, 0.6682, 0.8899, 0.8033, 0.432, 0.8248, 0.432, 0.8233, 0.4438, 0.8033, 0.4438, 0.8033, 0.5104, 0.8233, 0.5104, 0.8248, 0.5222, 0.8033, 0.5222, 0.8033, 0.4771, 0.8233, 0.4771, 0.8233, 0.5104, 0.8033, 0.5104, 0.8033, 0.4438, 0.8233, 0.4438, 0.8233, 0.4771, 0.8033, 0.4771, 0.6353, 0.8448, 0.6515, 0.8448, 0.6515, 0.8566, 0.6342, 0.8566, 0.6342, 0.9233, 0.6515, 0.9233, 0.6515, 0.935, 0.6353, 0.935, 0.6342, 0.8899, 0.6515, 0.8899, 0.6515, 0.9233, 0.6342, 0.9233, 0.6342, 0.8566, 0.6515, 0.8566, 0.6515, 0.8899, 0.6342, 0.8899, 0.6342, 0.7546, 0.6568, 0.7546, 0.6556, 0.7664, 0.6342, 0.7664, 0.6342, 0.833, 0.6556, 0.833, 0.6568, 0.8448, 0.6342, 0.8448, 0.6342, 0.7997, 0.6556, 0.7997, 0.6556, 0.833, 0.6342, 0.833, 0.6342, 0.7664, 0.6556, 0.7664, 0.6556, 0.7997, 0.6342, 0.7997, 0.5957, 0.8448, 0.6111, 0.8448, 0.6111, 0.8566, 0.5949, 0.8566, 0.5949, 0.9233, 0.6111, 0.9233, 0.6111, 0.935, 0.5957, 0.935, 0.5949, 0.8899, 0.6111, 0.8899, 0.6111, 0.9233, 0.5949, 0.9233, 0.5949, 0.8566, 0.6111, 0.8566, 0.6111, 0.8899, 0.5949, 0.8899, 0.6072, 0.7546, 0.6287, 0.7546, 0.6278, 0.7664, 0.6072, 0.7664, 0.6072, 0.833, 0.6278, 0.833, 0.6287, 0.8448, 0.6072, 0.8448, 0.6072, 0.7997, 0.6278, 0.7997, 0.6278, 0.833, 0.6072, 0.833, 0.6072, 0.7664, 0.6278, 0.7664, 0.6278, 0.7997, 0.6072, 0.7997, 0.804, 0.5222, 0.8244, 0.5222, 0.8244, 0.534, 0.8033, 0.534, 0.8033, 0.6007, 0.8244, 0.6007, 0.8244, 0.6124, 0.804, 0.6124, 0.8033, 0.5673, 0.8244, 0.5673, 0.8244, 0.6007, 0.8033, 0.6007, 0.8033, 0.534, 0.8244, 0.534, 0.8244, 0.5673, 0.8033, 0.5673, 0.6003, 0.6644, 0.6288, 0.6644, 0.6284, 0.6762, 0.6003, 0.6762, 0.6003, 0.7428, 0.6284, 0.7428, 0.6288, 0.7546, 0.6003, 0.7546, 0.6003, 0.7095, 0.6284, 0.7095, 0.6284, 0.7428, 0.6003, 0.7428, 0.6003, 0.6762, 0.6284, 0.6762, 0.6284, 0.7095, 0.6003, 0.7095, 0.8247, 0.5222, 0.8445, 0.5222, 0.8445, 0.534, 0.8244, 0.534, 0.8244, 0.6007, 0.8445, 0.6007, 0.8445, 0.6124, 0.8247, 0.6124, 0.8244, 0.5673, 0.8445, 0.5673, 0.8445, 0.6007, 0.8244, 0.6007, 0.8244, 0.534, 0.8445, 0.534, 0.8445, 0.5673, 0.8244, 0.5673, 0.4994, 0.7546, 0.527, 0.7546, 0.527, 0.7664, 0.4994, 0.7664, 0.4995, 0.833, 0.527, 0.833, 0.527, 0.8448, 0.4995, 0.8448, 0.4994, 0.7997, 0.527, 0.7997, 0.527, 0.833, 0.4995, 0.833, 0.4994, 0.7664, 0.527, 0.7664, 0.527, 0.7997, 0.4994, 0.7997, 0.5203, 0.935, 0.4994, 0.935, 0.4994, 0.9233, 0.5204, 0.9233, 0.5204, 0.8566, 0.4994, 0.8566, 0.4994, 0.8448, 0.5203, 0.8448, 0.5204, 0.8899, 0.4994, 0.8899, 0.4994, 0.8566, 0.5204, 0.8566, 0.5204, 0.9233, 0.4994, 0.9233, 0.4994, 0.8899, 0.5204, 0.8899, 0.5414, 0.6644, 0.5705, 0.6644, 0.5709, 0.6762, 0.5414, 0.6762, 0.5414, 0.7428, 0.5709, 0.7428, 0.5705, 0.7546, 0.5414, 0.7546, 0.5414, 0.7095, 0.5709, 0.7095, 0.5709, 0.7428, 0.5414, 0.7428, 0.5414, 0.6762, 0.5709, 0.6762, 0.5709, 0.7095, 0.5414, 0.7095, 0.5204, 0.8448, 0.5396, 0.8448, 0.5396, 0.8566, 0.5207, 0.8566, 0.5207, 0.9233, 0.5396, 0.9233, 0.5396, 0.935, 0.5204, 0.935, 0.5207, 0.8899, 0.5396, 0.8899, 0.5396, 0.9233, 0.5207, 0.9233, 0.5207, 0.8566, 0.5396, 0.8566, 0.5396, 0.8899, 0.5207, 0.8899, 0.5546, 0.8448, 0.5278, 0.8448, 0.527, 0.833, 0.5546, 0.833, 0.5546, 0.7664, 0.527, 0.7664, 0.5278, 0.7546, 0.5546, 0.7546, 0.5546, 0.7997, 0.527, 0.7997, 0.527, 0.7664, 0.5546, 0.7664, 0.5546, 0.833, 0.527, 0.833, 0.527, 0.7997, 0.5546, 0.7997, 0.6111, 0.8448, 0.6287, 0.8448, 0.6287, 0.8566, 0.6117, 0.8566, 0.6117, 0.9233, 0.6287, 0.9233, 0.6287, 0.935, 0.6111, 0.935, 0.6117, 0.8899, 0.6287, 0.8899, 0.6287, 0.9233, 0.6117, 0.9233, 0.6117, 0.8566, 0.6287, 0.8566, 0.6287, 0.8899, 0.6117, 0.8899, 0.5815, 0.7546, 0.6061, 0.7546, 0.6072, 0.7664, 0.5815, 0.7664, 0.5815, 0.833, 0.6072, 0.833, 0.6061, 0.8448, 0.5815, 0.8448, 0.5815, 0.7997, 0.6072, 0.7997, 0.6072, 0.833, 0.5815, 0.833, 0.5815, 0.7664, 0.6072, 0.7664, 0.6072, 0.7997, 0.5815, 0.7997, 0.8248, 0.432, 0.8447, 0.432, 0.8447, 0.4438, 0.8256, 0.4438, 0.8256, 0.5104, 0.8447, 0.5104, 0.8447, 0.5222, 0.8248, 0.5222, 0.8256, 0.4771, 0.8447, 0.4771, 0.8447, 0.5104, 0.8256, 0.5104, 0.8256, 0.4438, 0.8447, 0.4438, 0.8447, 0.4771, 0.8256, 0.4771, 0.6003, 0.7546, 0.5725, 0.7546, 0.5709, 0.7428, 0.6003, 0.7428, 0.6003, 0.6762, 0.5709, 0.6762, 0.5725, 0.6644, 0.6003, 0.6644, 0.6003, 0.7095, 0.5709, 0.7095, 0.5709, 0.6762, 0.6003, 0.6762, 0.6003, 0.7428, 0.5709, 0.7428, 0.5709, 0.7095, 0.6003, 0.7095, 0.5768, 0.8448, 0.5947, 0.8448, 0.5947, 0.8566, 0.5779, 0.8566, 0.5779, 0.9233, 0.5947, 0.9233, 0.5947, 0.935, 0.5768, 0.935, 0.5779, 0.8899, 0.5947, 0.8899, 0.5947, 0.9233, 0.5779, 0.9233, 0.5779, 0.8566, 0.5947, 0.8566, 0.5947, 0.8899, 0.5779, 0.8899, 0.5815, 0.8448, 0.5565, 0.8448, 0.5546, 0.833, 0.5815, 0.833, 0.5815, 0.7664, 0.5546, 0.7664, 0.5565, 0.7546, 0.5815, 0.7546, 0.5815, 0.7997, 0.5546, 0.7997, 0.5546, 0.7664, 0.5815, 0.7664, 0.5815, 0.833, 0.5546, 0.833, 0.5546, 0.7997, 0.5815, 0.7997, 0.5584, 0.8448, 0.5768, 0.8448, 0.5768, 0.8566, 0.5598, 0.8566, 0.5598, 0.9233, 0.5768, 0.9233, 0.5768, 0.935, 0.5584, 0.935, 0.5598, 0.8899, 0.5768, 0.8899, 0.5768, 0.9233, 0.5598, 0.9233, 0.5598, 0.8566, 0.5768, 0.8566, 0.5768, 0.8899, 0.5598, 0.8899, 0.6568, 0.7546, 0.6311, 0.7546, 0.6288, 0.7428, 0.6568, 0.7428, 0.6568, 0.6762, 0.6288, 0.6762, 0.6311, 0.6644, 0.6568, 0.6644, 0.6568, 0.7095, 0.6288, 0.7095, 0.6288, 0.6762, 0.6568, 0.6762, 0.6568, 0.7428, 0.6288, 0.7428, 0.6288, 0.7095, 0.6568, 0.7095, 0.4994, 0.6644, 0.5414, 0.6644, 0.5414, 0.6762, 0.5011, 0.6762, 0.5011, 0.7428, 0.5414, 0.7428, 0.5414, 0.7546, 0.4994, 0.7546, 0.5011, 0.7095, 0.5414, 0.7095, 0.5414, 0.7428, 0.5011, 0.7428, 0.5011, 0.6762, 0.5414, 0.6762, 0.5414, 0.7095, 0.5011, 0.7095, 0.8865, 0.4231, 0.8759, 0.432, 0.8747, 0.4076, 0.8868, 0.3975, 0.8747, 0.4076, 0.8734, 0.3798, 0.8861, 0.3691, 0.8734, 0.3798, 0.872, 0.3504, 0.884, 0.3403, 0.872, 0.3504, 0.8706, 0.3226, 0.8866, 0.3091, 0.8706, 0.3226, 0.8688, 0.2856, 0.8843, 0.2726, 0.8688, 0.2856, 0.8671, 0.2498, 0.8834, 0.236, 0.8671, 0.2498, 0.8652, 0.2119, 0.8802, 0.1993, 0.8652, 0.2119, 0.8636, 0.1772, 0.8773, 0.1656, 0.8636, 0.1772, 0.862, 0.1454, 0.8776, 0.1323, 0.862, 0.1454, 0.8603, 0.1093, 0.8743, 0.09747, 0.8603, 0.1093, 0.8587, 0.0768, 0.8731, 0.06469, 0.8587, 0.0768, 0.8571, 0.04346, 0.8314, 0.3673, 0.8153, 0.3885, 0.817, 0.3552, 0.8326, 0.3345, 0.817, 0.3552, 0.8185, 0.3227, 0.8359, 0.2997, 0.8185, 0.3227, 0.8203, 0.2866, 0.8356, 0.2664, 0.8203, 0.2866, 0.8218, 0.2548, 0.8385, 0.2327, 0.8218, 0.2548, 0.8235, 0.2201, 0.8417, 0.196, 0.8235, 0.2201, 0.8254, 0.1822, 0.8426, 0.1594, 0.8254, 0.1822, 0.8271, 0.1464, 0.8449, 0.1229, 0.8271, 0.1464, 0.8289, 0.1094, 0.8423, 0.0917, 0.8289, 0.1094, 0.8303, 0.08159, 0.8444, 0.06291, 0.8303, 0.08159, 0.8317, 0.05225, 0.845, 0.03454, 0.8317, 0.05225, 0.833, 0.02443, 0.8448, 0.008876, 0.833, 0.02443, 0.8342, 0.0, 0.872, 0.3504, 0.86, 0.3345, 0.8586, 0.3067, 0.8706, 0.3226, 0.8185, 0.3227, 0.8065, 0.3387, 0.8083, 0.3025, 0.8203, 0.2866, 0.833, 0.02443, 0.821, 0.04034, 0.8222, 0.01592, 0.8342, 0.0, 0.8747, 0.4076, 0.8627, 0.3917, 0.8614, 0.3638, 0.8734, 0.3798, 0.8153, 0.3885, 0.8033, 0.4045, 0.805, 0.3711, 0.817, 0.3552, 0.8303, 0.08159, 0.8183, 0.09751, 0.8197, 0.06817, 0.8317, 0.05225, 0.8603, 0.1093, 0.8482, 0.09335, 0.8467, 0.06088, 0.8587, 0.0768, 0.8271, 0.1464, 0.8151, 0.1623, 0.8169, 0.1253, 0.8289, 0.1094, 0.8636, 0.1772, 0.8515, 0.1613, 0.85, 0.1295, 0.862, 0.1454, 0.8235, 0.2201, 0.8115, 0.236, 0.8134, 0.1981, 0.8254, 0.1822, 0.8671, 0.2498, 0.8551, 0.2339, 0.8532, 0.196, 0.8652, 0.2119, 0.8706, 0.3226, 0.8586, 0.3067, 0.8568, 0.2697, 0.8688, 0.2856, 0.8203, 0.2866, 0.8083, 0.3025, 0.8098, 0.2707, 0.8218, 0.2548, 0.8734, 0.3798, 0.8614, 0.3638, 0.86, 0.3345, 0.872, 0.3504, 0.817, 0.3552, 0.805, 0.3711, 0.8065, 0.3387, 0.8185, 0.3227, 0.8317, 0.05225, 0.8197, 0.06817, 0.821, 0.04034, 0.833, 0.02443, 0.8759, 0.432, 0.8639, 0.4161, 0.8627, 0.3917, 0.8747, 0.4076, 0.8587, 0.0768, 0.8467, 0.06088, 0.845, 0.02755, 0.8571, 0.04346, 0.8289, 0.1094, 0.8169, 0.1253, 0.8183, 0.09751, 0.8303, 0.08159, 0.862, 0.1454, 0.85, 0.1295, 0.8482, 0.09335, 0.8603, 0.1093, 0.8254, 0.1822, 0.8134, 0.1981, 0.8151, 0.1623, 0.8271, 0.1464, 0.8652, 0.2119, 0.8532, 0.196, 0.8515, 0.1613, 0.8636, 0.1772, 0.8218, 0.2548, 0.8098, 0.2707, 0.8115, 0.236, 0.8235, 0.2201, 0.8688, 0.2856, 0.8568, 0.2697, 0.8551, 0.2339, 0.8671, 0.2498, 0.9801, 0.6058, 0.9801, 0.5685, 0.9957, 0.5685, 0.9957, 0.6058, 0.947, 0.9209, 0.947, 0.9661, 0.9366, 0.9814, 0.9366, 0.9362, 0.5874, 0.9802, 0.5874, 0.935, 0.603, 0.935, 0.603, 0.9802, 0.956, 0.6058, 0.956, 0.5685, 0.9716, 0.5685, 0.9716, 0.6058, 0.6694, 0.7467, 0.6694, 0.7918, 0.6568, 0.7733, 0.6568, 0.7281, 0.5718, 0.9802, 0.5718, 0.935, 0.5874, 0.935, 0.5874, 0.9802, 0.956, 0.6377, 0.956, 0.6003, 0.9716, 0.6003, 0.9716, 0.6377, 0.3468, 0.1469, 0.35, 0.1941, 0.3312, 0.2264, 0.328, 0.1792, 0.09038, 0.458, 0.09356, 0.4108, 0.1123, 0.4431, 0.1092, 0.4903, 0.05428, 0.3958, 0.05746, 0.3486, 0.07581, 0.3802, 0.07263, 0.4274, 0.3798, 0.09013, 0.383, 0.1373, 0.3672, 0.1645, 0.364, 0.1173, 0.02592, 0.347, 0.0291, 0.2998, 0.04365, 0.3249, 0.04047, 0.3721, 0.4138, 0.0316, 0.417, 0.0788, 0.4009, 0.1065, 0.3977, 0.05931, 0.2636, 0.2902, 0.2667, 0.3374, 0.2529, 0.3611, 0.2498, 0.3139, 0.0, 0.3024, 0.003179, 0.2552, 0.0153, 0.2761, 0.01212, 0.3233, 0.1762, 0.6056, 0.1794, 0.5584, 0.1959, 0.5868, 0.1927, 0.634, 0.2919, 0.2414, 0.2951, 0.2886, 0.2813, 0.3123, 0.2781, 0.2651, 0.1422, 0.5471, 0.1454, 0.4999, 0.1633, 0.5307, 0.1601, 0.5779, 0.328, 0.1792, 0.3312, 0.2264, 0.3135, 0.257, 0.3103, 0.2098, 0.1092, 0.4903, 0.1123, 0.4431, 0.1296, 0.4727, 0.1264, 0.5199, 0.364, 0.1173, 0.3672, 0.1645, 0.35, 0.1941, 0.3468, 0.1469, 0.07263, 0.4274, 0.07581, 0.3802, 0.09356, 0.4108, 0.09038, 0.458, 0.04047, 0.3721, 0.04365, 0.3249, 0.05746, 0.3486, 0.05428, 0.3958, 0.3977, 0.05931, 0.4009, 0.1065, 0.383, 0.1373, 0.3798, 0.09013, 0.2498, 0.3139, 0.2529, 0.3611, 0.2408, 0.3819, 0.2377, 0.3347, 0.01212, 0.3233, 0.0153, 0.2761, 0.0291, 0.2998, 0.02592, 0.347, 0.4304, 0.00315, 0.4336, 0.05035, 0.417, 0.0788, 0.4138, 0.0316, 0.2781, 0.2651, 0.2813, 0.3123, 0.2667, 0.3374, 0.2636, 0.2902, 0.1601, 0.5779, 0.1633, 0.5307, 0.1794, 0.5584, 0.1762, 0.6056, 0.3103, 0.2098, 0.3135, 0.257, 0.2951, 0.2886, 0.2919, 0.2414, 0.1264, 0.5199, 0.1296, 0.4727, 0.1454, 0.4999, 0.1422, 0.5471, 0.4304, 0.00315, 0.4721, 0.0, 0.4753, 0.0472, 0.4336, 0.05035, 0.1959, 0.5868, 0.2377, 0.59, 0.2345, 0.6372, 0.1927, 0.634, 0.8153, 0.3885, 0.845, 0.4201, 0.8361, 0.432, 0.8033, 0.4045, 0.8868, 0.0119, 0.8571, 0.04346, 0.845, 0.02755, 0.8778, 0.0, 0.6152, 9.964e-08, 0.6393, 5.79e-08, 0.6393, 0.0391, 0.6152, 0.01258, 0.5297, 0.0, 0.5297, 0.01258, 0.5056, 0.0391, 0.5056, 8.483e-08, 0.6895, 0.3069, 0.6937, 0.3032, 0.6937, 0.3231, 0.6895, 0.3195, 0.6739, 0.3195, 0.6696, 0.3231, 0.6696, 0.3032, 0.6739, 0.3069, 0.6895, 0.3195, 0.6937, 0.3231, 0.6696, 0.3231, 0.6739, 0.3195, 0.6739, 0.3069, 0.6696, 0.3032, 0.6937, 0.3032, 0.6895, 0.3069, 0.7835, 0.3195, 0.7792, 0.3231, 0.7792, 0.3032, 0.7835, 0.3069, 0.7991, 0.3069, 0.8033, 0.3032, 0.8033, 0.3231, 0.7991, 0.3195, 0.7991, 0.3195, 0.8033, 0.3231, 0.7792, 0.3231, 0.7835, 0.3195, 0.7835, 0.3069, 0.7792, 0.3032, 0.8033, 0.3032, 0.7991, 0.3069, 0.7835, 0.366, 0.7792, 0.3697, 0.7792, 0.3458, 0.7835, 0.3495, 0.7835, 0.4188, 0.7792, 0.4225, 0.7792, 0.3924, 0.7835, 0.396, 0.7835, 0.4788, 0.7792, 0.4825, 0.7792, 0.4517, 0.7835, 0.4553, 0.7835, 0.533, 0.7792, 0.5367, 0.7792, 0.5108, 0.7835, 0.5144, 0.7835, 0.5889, 0.7792, 0.5925, 0.7792, 0.5661, 0.7835, 0.5698, 0.6895, 0.5698, 0.6937, 0.5661, 0.6937, 0.5925, 0.6895, 0.5889, 0.6895, 0.5144, 0.6937, 0.5108, 0.6937, 0.5367, 0.6895, 0.533, 0.6895, 0.4553, 0.6937, 0.4517, 0.6937, 0.4825, 0.6895, 0.4788, 0.6895, 0.396, 0.6937, 0.3924, 0.6937, 0.4225, 0.6895, 0.4188, 0.6895, 0.3495, 0.6937, 0.3458, 0.6937, 0.3697, 0.6895, 0.366, 0.7991, 0.3495, 0.8033, 0.3458, 0.8033, 0.3697, 0.7991, 0.366, 0.7991, 0.396, 0.8033, 0.3924, 0.8033, 0.4225, 0.7991, 0.4188, 0.7991, 0.4553, 0.8033, 0.4517, 0.8033, 0.4825, 0.7991, 0.4788, 0.7991, 0.5144, 0.8033, 0.5108, 0.8033, 0.5367, 0.7991, 0.533, 0.7991, 0.5698, 0.8033, 0.5661, 0.8033, 0.5925, 0.7991, 0.5889, 0.6739, 0.5889, 0.6696, 0.5925, 0.6696, 0.5661, 0.6739, 0.5698, 0.6739, 0.533, 0.6696, 0.5367, 0.6696, 0.5108, 0.6739, 0.5144, 0.6739, 0.4788, 0.6696, 0.4825, 0.6696, 0.4517, 0.6739, 0.4553, 0.6739, 0.4188, 0.6696, 0.4225, 0.6696, 0.3924, 0.6739, 0.396, 0.6739, 0.366, 0.6696, 0.3697, 0.6696, 0.3458, 0.6739, 0.3495, 0.7835, 0.3495, 0.7792, 0.3458, 0.8033, 0.3458, 0.7991, 0.3495, 0.6895, 0.5889, 0.6937, 0.5925, 0.6696, 0.5925, 0.6739, 0.5889, 0.6895, 0.366, 0.6937, 0.3697, 0.6696, 0.3697, 0.6739, 0.366, 0.6739, 0.3495, 0.6696, 0.3458, 0.6937, 0.3458, 0.6895, 0.3495, 0.7835, 0.5698, 0.7792, 0.5661, 0.8033, 0.5661, 0.7991, 0.5698, 0.7991, 0.5889, 0.8033, 0.5925, 0.7792, 0.5925, 0.7835, 0.5889, 0.6895, 0.4188, 0.6937, 0.4225, 0.6696, 0.4225, 0.6739, 0.4188, 0.6739, 0.396, 0.6696, 0.3924, 0.6937, 0.3924, 0.6895, 0.396, 0.7835, 0.5144, 0.7792, 0.5108, 0.8033, 0.5108, 0.7991, 0.5144, 0.7991, 0.533, 0.8033, 0.5367, 0.7792, 0.5367, 0.7835, 0.533, 0.6895, 0.4788, 0.6937, 0.4825, 0.6696, 0.4825, 0.6739, 0.4788, 0.6739, 0.4553, 0.6696, 0.4517, 0.6937, 0.4517, 0.6895, 0.4553, 0.7835, 0.4553, 0.7792, 0.4517, 0.8033, 0.4517, 0.7991, 0.4553, 0.7991, 0.4788, 0.8033, 0.4825, 0.7792, 0.4825, 0.7835, 0.4788, 0.7835, 0.396, 0.7792, 0.3924, 0.8033, 0.3924, 0.7991, 0.396, 0.7991, 0.4188, 0.8033, 0.4225, 0.7792, 0.4225, 0.7835, 0.4188, 0.6895, 0.533, 0.6937, 0.5367, 0.6696, 0.5367, 0.6739, 0.533, 0.6739, 0.5144, 0.6696, 0.5108, 0.6937, 0.5108, 0.6895, 0.5144, 0.7991, 0.366, 0.8033, 0.3697, 0.7792, 0.3697, 0.7835, 0.366, 0.6739, 0.5698, 0.6696, 0.5661, 0.6937, 0.5661, 0.6895, 0.5698, 0.7835, 0.3421, 0.7792, 0.3458, 0.7792, 0.3231, 0.7835, 0.3268, 0.7835, 0.3887, 0.7792, 0.3924, 0.7792, 0.3697, 0.7835, 0.3734, 0.7835, 0.448, 0.7792, 0.4517, 0.7792, 0.4225, 0.7835, 0.4262, 0.7835, 0.5071, 0.7792, 0.5108, 0.7792, 0.4825, 0.7835, 0.4862, 0.7835, 0.5624, 0.7792, 0.5661, 0.7792, 0.5367, 0.7835, 0.5404, 0.7835, 0.616, 0.7792, 0.6197, 0.7792, 0.5925, 0.7835, 0.5962, 0.6895, 0.5962, 0.6937, 0.5925, 0.6937, 0.6197, 0.6895, 0.616, 0.6895, 0.5404, 0.6937, 0.5367, 0.6937, 0.5661, 0.6895, 0.5624, 0.6895, 0.4862, 0.6937, 0.4825, 0.6937, 0.5108, 0.6895, 0.5071, 0.6895, 0.4262, 0.6937, 0.4225, 0.6937, 0.4517, 0.6895, 0.448, 0.6895, 0.3734, 0.6937, 0.3697, 0.6937, 0.3924, 0.6895, 0.3887, 0.6895, 0.3268, 0.6937, 0.3231, 0.6937, 0.3458, 0.6895, 0.3421, 0.7991, 0.3268, 0.8033, 0.3231, 0.8033, 0.3458, 0.7991, 0.3421, 0.7991, 0.3734, 0.8033, 0.3697, 0.8033, 0.3924, 0.7991, 0.3887, 0.7991, 0.4262, 0.8033, 0.4225, 0.8033, 0.4517, 0.7991, 0.448, 0.7991, 0.4862, 0.8033, 0.4825, 0.8033, 0.5108, 0.7991, 0.5071, 0.7991, 0.5404, 0.8033, 0.5367, 0.8033, 0.5661, 0.7991, 0.5624, 0.7991, 0.5962, 0.8033, 0.5925, 0.8033, 0.6197, 0.7991, 0.616, 0.6739, 0.616, 0.6696, 0.6197, 0.6696, 0.5925, 0.6739, 0.5962, 0.6739, 0.5624, 0.6696, 0.5661, 0.6696, 0.5367, 0.6739, 0.5404, 0.6739, 0.5071, 0.6696, 0.5108, 0.6696, 0.4825, 0.6739, 0.4862, 0.6739, 0.448, 0.6696, 0.4517, 0.6696, 0.4225, 0.6739, 0.4262, 0.6739, 0.3887, 0.6696, 0.3924, 0.6696, 0.3697, 0.6739, 0.3734, 0.6739, 0.3421, 0.6696, 0.3458, 0.6696, 0.3231, 0.6739, 0.3268, 0.6739, 0.3268, 0.6696, 0.3231, 0.6937, 0.3231, 0.6895, 0.3268, 0.7835, 0.3268, 0.7792, 0.3231, 0.8033, 0.3231, 0.7991, 0.3268, 0.7991, 0.3421, 0.8033, 0.3458, 0.7792, 0.3458, 0.7835, 0.3421, 0.6895, 0.616, 0.6937, 0.6197, 0.6696, 0.6197, 0.6739, 0.616, 0.6739, 0.5962, 0.6696, 0.5925, 0.6937, 0.5925, 0.6895, 0.5962, 0.6739, 0.3734, 0.6696, 0.3697, 0.6937, 0.3697, 0.6895, 0.3734, 0.6895, 0.3421, 0.6937, 0.3458, 0.6696, 0.3458, 0.6739, 0.3421, 0.7991, 0.5624, 0.8033, 0.5661, 0.7792, 0.5661, 0.7835, 0.5624, 0.7835, 0.5962, 0.7792, 0.5925, 0.8033, 0.5925, 0.7991, 0.5962, 0.6739, 0.4262, 0.6696, 0.4225, 0.6937, 0.4225, 0.6895, 0.4262, 0.6895, 0.3887, 0.6937, 0.3924, 0.6696, 0.3924, 0.6739, 0.3887, 0.7991, 0.5071, 0.8033, 0.5108, 0.7792, 0.5108, 0.7835, 0.5071, 0.7835, 0.5404, 0.7792, 0.5367, 0.8033, 0.5367, 0.7991, 0.5404, 0.6739, 0.4862, 0.6696, 0.4825, 0.6937, 0.4825, 0.6895, 0.4862, 0.6895, 0.448, 0.6937, 0.4517, 0.6696, 0.4517, 0.6739, 0.448, 0.7991, 0.448, 0.8033, 0.4517, 0.7792, 0.4517, 0.7835, 0.448, 0.7835, 0.4862, 0.7792, 0.4825, 0.8033, 0.4825, 0.7991, 0.4862, 0.7991, 0.3887, 0.8033, 0.3924, 0.7792, 0.3924, 0.7835, 0.3887, 0.7835, 0.4262, 0.7792, 0.4225, 0.8033, 0.4225, 0.7991, 0.4262, 0.6739, 0.5404, 0.6696, 0.5367, 0.6937, 0.5367, 0.6895, 0.5404, 0.6895, 0.5071, 0.6937, 0.5108, 0.6696, 0.5108, 0.6739, 0.5071, 0.7835, 0.3734, 0.7792, 0.3697, 0.8033, 0.3697, 0.7991, 0.3734, 0.6895, 0.5624, 0.6937, 0.5661, 0.6696, 0.5661, 0.6739, 0.5624, 0.7991, 0.616, 0.8033, 0.6197, 0.7792, 0.6197, 0.7835, 0.616, 0.6895, 0.9562, 0.6937, 0.9607, 0.6696, 0.9607, 0.6739, 0.9562, 0.7222, 0.921, 0.7179, 0.9165, 0.742, 0.9165, 0.7378, 0.921, 0.6739, 0.921, 0.6696, 0.9165, 0.6937, 0.9165, 0.6895, 0.921, 0.7378, 0.9562, 0.742, 0.9607, 0.7179, 0.9607, 0.7222, 0.9562, 0.6895, 0.921, 0.6937, 0.9165, 0.6937, 0.9607, 0.6895, 0.9562, 0.7378, 0.921, 0.742, 0.9165, 0.742, 0.9607, 0.7378, 0.9562, 0.7222, 0.9562, 0.7179, 0.9607, 0.7179, 0.9165, 0.7222, 0.921, 0.6739, 0.9562, 0.6696, 0.9607, 0.6696, 0.9165, 0.6739, 0.921, 0.6895, 0.5144, 0.6895, 0.5596, 0.6739, 0.5596, 0.6739, 0.5144, 0.6254, 0.935, 0.6254, 0.9802, 0.6142, 0.9967, 0.6142, 0.9516, 0.956, 0.8111, 0.956, 0.7737, 0.9716, 0.7737, 0.9716, 0.8111, 0.8113, 0.94, 0.8113, 0.9851, 0.8028, 0.9977, 0.8028, 0.9525, 0.8346, 0.8948, 0.8346, 0.94, 0.8187, 0.9165, 0.8187, 0.8713, 0.667, 0.935, 0.667, 0.9802, 0.6566, 0.9955, 0.6566, 0.9503, 0.956, 0.7103, 0.956, 0.673, 0.9716, 0.673, 0.9716, 0.7103, 0.7362, 0.8713, 0.7362, 0.9165, 0.7029, 0.9165, 0.7029, 0.8713, 0.6895, 0.3734, 0.6895, 0.4186, 0.6739, 0.4186, 0.6739, 0.3734, 0.9801, 0.7462, 0.9801, 0.7088, 0.9957, 0.7088, 0.9957, 0.7462, 0.875, 0.9437, 0.875, 0.9889, 0.8601, 0.9668, 0.8601, 0.9216, 0.4749, 0.9128, 0.4749, 0.9579, 0.4624, 0.9394, 0.4624, 0.8942, 0.9469, 0.2009, 0.9469, 0.2461, 0.9365, 0.2614, 0.9365, 0.2162, 0.7991, 0.5144, 0.7991, 0.5596, 0.7835, 0.5596, 0.7835, 0.5144, 0.6895, 0.4862, 0.6895, 0.5313, 0.6739, 0.5313, 0.6739, 0.4862, 0.9474, 0.853, 0.9474, 0.8982, 0.937, 0.9135, 0.937, 0.8683, 0.6895, 0.3069, 0.6895, 0.3521, 0.6739, 0.3521, 0.6739, 0.3069, 0.9223, 0.2461, 0.9223, 0.2009, 0.9365, 0.2218, 0.9365, 0.267, 0.6339, 0.9476, 0.6339, 0.9927, 0.6254, 0.9802, 0.6254, 0.935, 0.956, 0.5372, 0.956, 0.4998, 0.9716, 0.4998, 0.9716, 0.5372, 0.956, 0.8404, 0.956, 0.8031, 0.9716, 0.8031, 0.9716, 0.8404, 0.7991, 0.3734, 0.7991, 0.4186, 0.7835, 0.4186, 0.7835, 0.3734, 0.9228, 0.8982, 0.9228, 0.853, 0.937, 0.8739, 0.937, 0.9191, 0.4624, 0.8751, 0.4624, 0.83, 0.4753, 0.849, 0.4753, 0.8942, 0.8198, 0.94, 0.8198, 0.9851, 0.8113, 0.9977, 0.8113, 0.9525, 0.7991, 0.3069, 0.7991, 0.3521, 0.7835, 0.3521, 0.7835, 0.3069, 0.9069, 0.943, 0.9069, 0.9882, 0.8919, 0.9661, 0.8919, 0.9209, 0.9801, 0.5697, 0.9801, 0.5323, 0.9957, 0.5323, 0.9957, 0.5697, 0.956, 0.5697, 0.956, 0.5323, 0.9716, 0.5323, 0.9716, 0.5697, 0.5129, 0.9802, 0.5129, 0.935, 0.5263, 0.9548, 0.5263, 1.0, 0.7991, 0.5962, 0.7991, 0.6414, 0.7835, 0.6414, 0.7835, 0.5962, 0.9801, 0.5038, 0.9801, 0.4665, 0.9957, 0.4665, 0.9957, 0.5038, 0.6895, 0.4553, 0.6895, 0.5005, 0.6739, 0.5005, 0.6739, 0.4553, 0.7991, 0.5698, 0.7991, 0.615, 0.7835, 0.615, 0.7835, 0.5698, 0.8028, 0.8713, 0.8028, 0.9165, 0.7695, 0.9165, 0.7695, 0.8713, 0.9801, 0.7832, 0.9801, 0.7459, 0.9957, 0.7459, 0.9957, 0.7832, 0.6142, 0.9516, 0.6142, 0.9967, 0.603, 0.9802, 0.603, 0.935, 0.89, 0.9216, 0.89, 0.9668, 0.875, 0.9889, 0.875, 0.9437, 0.5584, 0.935, 0.5584, 0.9802, 0.545, 1.0, 0.545, 0.9548, 0.956, 0.7462, 0.956, 0.7088, 0.9716, 0.7088, 0.9716, 0.7462, 0.9801, 0.6377, 0.9801, 0.6003, 0.9957, 0.6003, 0.9957, 0.6377, 0.4753, 0.7657, 0.4753, 0.8109, 0.4624, 0.83, 0.4624, 0.7848, 0.8346, 0.977, 0.8346, 0.9318, 0.845, 0.9471, 0.845, 0.9923, 0.6895, 0.5962, 0.6895, 0.6414, 0.6739, 0.6414, 0.6739, 0.5962, 0.7991, 0.396, 0.7991, 0.4412, 0.7835, 0.4412, 0.7835, 0.396, 0.8028, 0.9165, 0.8028, 0.8713, 0.8187, 0.8948, 0.8187, 0.94, 0.4624, 0.6824, 0.4624, 0.6372, 0.4753, 0.6563, 0.4753, 0.7014, 0.9371, 0.08875, 0.9371, 0.1339, 0.9223, 0.1121, 0.9223, 0.06696, 0.956, 0.831, 0.956, 0.8464, 0.9517, 0.8509, 0.9517, 0.8265, 0.956, 0.8464, 0.9716, 0.8464, 0.9759, 0.8509, 0.9517, 0.8509, 0.9801, 0.831, 0.9801, 0.8464, 0.9759, 0.8509, 0.9759, 0.8265, 0.9957, 0.831, 0.9801, 0.831, 0.9759, 0.8265, 1.0, 0.8265, 0.9801, 0.7737, 0.9801, 0.7941, 0.9759, 0.7986, 0.9759, 0.7692, 0.9801, 0.6351, 0.9801, 0.664, 0.9759, 0.6685, 0.9759, 0.6306, 0.9716, 0.7941, 0.9716, 0.7737, 0.9759, 0.7692, 0.9759, 0.7986, 0.956, 0.4998, 0.956, 0.5233, 0.9517, 0.5278, 0.9517, 0.4953, 0.956, 0.7737, 0.956, 0.7941, 0.9517, 0.7986, 0.9517, 0.7692, 0.9716, 0.7737, 0.956, 0.7737, 0.9517, 0.7692, 0.9759, 0.7692, 0.956, 0.7941, 0.9716, 0.7941, 0.9759, 0.7986, 0.9517, 0.7986, 0.956, 0.7368, 0.9716, 0.7368, 0.9759, 0.7414, 0.9517, 0.7414, 0.9801, 0.5913, 0.9957, 0.5913, 1.0, 0.5958, 0.9759, 0.5958, 0.9716, 0.6351, 0.956, 0.6351, 0.9517, 0.6306, 0.9759, 0.6306, 0.9957, 0.7088, 0.9801, 0.7088, 0.9759, 0.7043, 1.0, 0.7043, 0.9801, 0.673, 0.9801, 0.6998, 0.9759, 0.7043, 0.9759, 0.6685, 0.9716, 0.8219, 0.9716, 0.8031, 0.9759, 0.7986, 0.9759, 0.8265, 0.9716, 0.4665, 0.956, 0.4665, 0.9517, 0.462, 0.9759, 0.462, 0.956, 0.6261, 0.9716, 0.6261, 0.9759, 0.6306, 0.9517, 0.6306, 0.9801, 0.6261, 0.9957, 0.6261, 1.0, 0.6306, 0.9759, 0.6306, 0.9957, 0.4396, 0.9801, 0.4396, 0.9759, 0.437, 1.0, 0.437, 0.9218, 0.9661, 0.9218, 0.9209, 0.9366, 0.9427, 0.9366, 0.9879, 0.4753, 0.7014, 0.4753, 0.7466, 0.4624, 0.7657, 0.4624, 0.7205, 0.956, 0.4769, 0.956, 0.4396, 0.9716, 0.4396, 0.9716, 0.4769, 0.6895, 0.3268, 0.6895, 0.372, 0.6739, 0.372, 0.6739, 0.3268, 0.956, 0.6724, 0.956, 0.6351, 0.9716, 0.6351, 0.9716, 0.6724, 0.8198, 0.9851, 0.8198, 0.94, 0.8283, 0.9525, 0.8283, 0.9977, 0.9801, 0.7103, 0.9801, 0.673, 0.9957, 0.673, 0.9957, 0.7103, 0.7816, 0.9393, 0.7816, 0.9845, 0.7662, 0.9617, 0.7662, 0.9165, 0.9223, 0.2009, 0.9223, 0.1557, 0.9371, 0.1339, 0.9371, 0.1791, 0.6895, 0.3495, 0.6895, 0.3947, 0.6739, 0.3947, 0.6739, 0.3495, 0.956, 0.8683, 0.956, 0.831, 0.9716, 0.831, 0.9716, 0.8683, 0.9228, 0.853, 0.9228, 0.8982, 0.9074, 0.9209, 0.9074, 0.8758, 0.9801, 0.8111, 0.9801, 0.7737, 0.9957, 0.7737, 0.9957, 0.8111, 0.8346, 0.9165, 0.8346, 0.8713, 0.845, 0.8866, 0.845, 0.9318, 0.6694, 0.6644, 0.6694, 0.7095, 0.6568, 0.7281, 0.6568, 0.6829, 0.9801, 0.4769, 0.9801, 0.4396, 0.9957, 0.4396, 0.9957, 0.4769, 0.7991, 0.3268, 0.7991, 0.372, 0.7835, 0.372, 0.7835, 0.3268, 0.9801, 0.8683, 0.9801, 0.831, 0.9957, 0.831, 0.9957, 0.8683, 0.7991, 0.4862, 0.7991, 0.5313, 0.7835, 0.5313, 0.7835, 0.4862, 0.6454, 0.9802, 0.6454, 0.935, 0.6566, 0.9516, 0.6566, 0.9967, 0.9223, 0.3331, 0.9223, 0.2879, 0.9365, 0.267, 0.9365, 0.3122, 0.5718, 0.935, 0.5718, 0.9802, 0.5584, 1.0, 0.5584, 0.9548, 0.6895, 0.4262, 0.6895, 0.4714, 0.6739, 0.4714, 0.6739, 0.4262, 0.876, 0.853, 0.876, 0.8982, 0.8601, 0.9216, 0.8601, 0.8765, 0.6895, 0.5698, 0.6895, 0.615, 0.6739, 0.615, 0.6739, 0.5698, 0.9365, 0.3066, 0.9365, 0.2614, 0.9469, 0.2767, 0.9469, 0.3219, 0.8919, 0.853, 0.8919, 0.8982, 0.876, 0.9216, 0.876, 0.8765, 0.9801, 0.8404, 0.9801, 0.8031, 0.9957, 0.8031, 0.9957, 0.8404, 0.7991, 0.4553, 0.7991, 0.5005, 0.7835, 0.5005, 0.7835, 0.4553, 0.9218, 0.9209, 0.9218, 0.9661, 0.9069, 0.9882, 0.9069, 0.943, 0.9801, 0.5372, 0.9801, 0.4998, 0.9957, 0.4998, 0.9957, 0.5372, 0.956, 0.7832, 0.956, 0.7459, 0.9716, 0.7459, 0.9716, 0.7832, 0.5389, 0.935, 0.5389, 0.9802, 0.5263, 0.9988, 0.5263, 0.9536, 0.9469, 0.3372, 0.9469, 0.3823, 0.9365, 0.367, 0.9365, 0.3219, 0.7816, 0.9845, 0.7816, 0.9393, 0.7971, 0.9165, 0.7971, 0.9617, 0.7029, 0.8713, 0.7029, 0.9165, 0.6696, 0.9165, 0.6696, 0.8713, 0.956, 0.5038, 0.956, 0.4665, 0.9716, 0.4665, 0.9716, 0.5038, 0.9801, 0.6724, 0.9801, 0.6351, 0.9957, 0.6351, 0.9957, 0.6724, 0.7991, 0.4262, 0.7991, 0.4714, 0.7835, 0.4714, 0.7835, 0.4262, 0.9074, 0.8758, 0.9074, 0.9209, 0.8919, 0.8982, 0.8919, 0.853, 0.9365, 0.3331, 0.9365, 0.3783, 0.9223, 0.3992, 0.9223, 0.354, 0.6454, 0.935, 0.6454, 0.9802, 0.6342, 0.9967, 0.6342, 0.9516, 0.7695, 0.8713, 0.7695, 0.9165, 0.7362, 0.9165, 0.7362, 0.8713, 0.6895, 0.5404, 0.6895, 0.5855, 0.6739, 0.5855, 0.6739, 0.5404, 0.4994, 0.9802, 0.4994, 0.935, 0.5129, 0.9548, 0.5129, 1.0, 0.9371, 0.0, 0.9371, 0.04517, 0.9223, 0.06696, 0.9223, 0.02179, 0.6895, 0.396, 0.6895, 0.4412, 0.6739, 0.4412, 0.6739, 0.396, 0.7991, 0.5404, 0.7991, 0.5855, 0.7835, 0.5855, 0.7835, 0.5404, 0.7991, 0.3495, 0.7991, 0.3947, 0.7835, 0.3947, 0.7835, 0.3495, 0.9716, 0.8464, 0.9716, 0.831, 0.9759, 0.8265, 0.9759, 0.8509, 0.9716, 0.831, 0.956, 0.831, 0.9517, 0.8265, 0.9759, 0.8265, 0.9957, 0.8464, 0.9957, 0.831, 1.0, 0.8265, 1.0, 0.8509, 0.9801, 0.8464, 0.9957, 0.8464, 1.0, 0.8509, 0.9759, 0.8509, 0.9801, 0.7088, 0.9801, 0.7368, 0.9759, 0.7414, 0.9759, 0.7043, 0.9801, 0.5685, 0.9801, 0.5913, 0.9759, 0.5958, 0.9759, 0.564, 0.9801, 0.4998, 0.9801, 0.5233, 0.9759, 0.5278, 0.9759, 0.4953, 0.9716, 0.5233, 0.9716, 0.4998, 0.9759, 0.4953, 0.9759, 0.5278, 0.9716, 0.5913, 0.9716, 0.5685, 0.9759, 0.564, 0.9759, 0.5958, 0.9716, 0.664, 0.9716, 0.6351, 0.9759, 0.6306, 0.9759, 0.6685, 0.9716, 0.7368, 0.9716, 0.7088, 0.9759, 0.7043, 0.9759, 0.7414, 0.9957, 0.7941, 0.9957, 0.7737, 1.0, 0.7692, 1.0, 0.7986, 0.9957, 0.7368, 0.9957, 0.7088, 1.0, 0.7043, 1.0, 0.7414, 0.9957, 0.664, 0.9957, 0.6351, 1.0, 0.6306, 1.0, 0.6685, 0.9957, 0.5913, 0.9957, 0.5685, 1.0, 0.564, 1.0, 0.5958, 0.9957, 0.5233, 0.9957, 0.4998, 1.0, 0.4953, 1.0, 0.5278, 0.956, 0.5685, 0.956, 0.5913, 0.9517, 0.5958, 0.9517, 0.564, 0.956, 0.6351, 0.956, 0.664, 0.9517, 0.6685, 0.9517, 0.6306, 0.956, 0.7088, 0.956, 0.7368, 0.9517, 0.7414, 0.9517, 0.7043, 0.9801, 0.7941, 0.9957, 0.7941, 1.0, 0.7986, 0.9759, 0.7986, 0.9716, 0.4998, 0.956, 0.4998, 0.9517, 0.4953, 0.9759, 0.4953, 0.9801, 0.5233, 0.9957, 0.5233, 1.0, 0.5278, 0.9759, 0.5278, 0.9957, 0.4998, 0.9801, 0.4998, 0.9759, 0.4953, 1.0, 0.4953, 0.9716, 0.7088, 0.956, 0.7088, 0.9517, 0.7043, 0.9759, 0.7043, 0.9957, 0.5685, 0.9801, 0.5685, 0.9759, 0.564, 1.0, 0.564, 0.956, 0.664, 0.9716, 0.664, 0.9759, 0.6685, 0.9517, 0.6685, 0.9801, 0.664, 0.9957, 0.664, 1.0, 0.6685, 0.9759, 0.6685, 0.9957, 0.6351, 0.9801, 0.6351, 0.9759, 0.6306, 1.0, 0.6306, 0.9801, 0.7368, 0.9957, 0.7368, 1.0, 0.7414, 0.9759, 0.7414, 0.9716, 0.5685, 0.956, 0.5685, 0.9517, 0.564, 0.9759, 0.564, 0.956, 0.5913, 0.9716, 0.5913, 0.9759, 0.5958, 0.9517, 0.5958, 0.9957, 0.7737, 0.9801, 0.7737, 0.9759, 0.7692, 1.0, 0.7692, 0.956, 0.5233, 0.9716, 0.5233, 0.9759, 0.5278, 0.9517, 0.5278, 0.9801, 0.8031, 0.9801, 0.8219, 0.9759, 0.8265, 0.9759, 0.7986, 0.9801, 0.7459, 0.9801, 0.7647, 0.9759, 0.7692, 0.9759, 0.7414, 0.9801, 0.6003, 0.9801, 0.6261, 0.9759, 0.6306, 0.9759, 0.5958, 0.9801, 0.5323, 0.9801, 0.5595, 0.9759, 0.564, 0.9759, 0.5278, 0.9801, 0.4665, 0.9801, 0.4908, 0.9759, 0.4953, 0.9759, 0.462, 0.9716, 0.4908, 0.9716, 0.4665, 0.9759, 0.462, 0.9759, 0.4953, 0.9716, 0.5595, 0.9716, 0.5323, 0.9759, 0.5278, 0.9759, 0.564, 0.9716, 0.6261, 0.9716, 0.6003, 0.9759, 0.5958, 0.9759, 0.6306, 0.9716, 0.6998, 0.9716, 0.673, 0.9759, 0.6685, 0.9759, 0.7043, 0.9716, 0.7647, 0.9716, 0.7459, 0.9759, 0.7414, 0.9759, 0.7692, 0.9957, 0.8219, 0.9957, 0.8031, 1.0, 0.7986, 1.0, 0.8265, 0.9957, 0.7647, 0.9957, 0.7459, 1.0, 0.7414, 1.0, 0.7692, 0.9957, 0.6998, 0.9957, 0.673, 1.0, 0.6685, 1.0, 0.7043, 0.9957, 0.6261, 0.9957, 0.6003, 1.0, 0.5958, 1.0, 0.6306, 0.9957, 0.5595, 0.9957, 0.5323, 1.0, 0.5278, 1.0, 0.564, 0.9957, 0.4908, 0.9957, 0.4665, 1.0, 0.462, 1.0, 0.4953, 0.956, 0.4665, 0.956, 0.4908, 0.9517, 0.4953, 0.9517, 0.462, 0.956, 0.5323, 0.956, 0.5595, 0.9517, 0.564, 0.9517, 0.5278, 0.956, 0.6003, 0.956, 0.6261, 0.9517, 0.6306, 0.9517, 0.5958, 0.956, 0.673, 0.956, 0.6998, 0.9517, 0.7043, 0.9517, 0.6685, 0.956, 0.7459, 0.956, 0.7647, 0.9517, 0.7692, 0.9517, 0.7414, 0.956, 0.8031, 0.956, 0.8219, 0.9517, 0.8265, 0.9517, 0.7986, 0.956, 0.8219, 0.9716, 0.8219, 0.9759, 0.8265, 0.9517, 0.8265, 0.9801, 0.8219, 0.9957, 0.8219, 1.0, 0.8265, 0.9759, 0.8265, 0.9957, 0.8031, 0.9801, 0.8031, 0.9759, 0.7986, 1.0, 0.7986, 0.956, 0.4908, 0.9716, 0.4908, 0.9759, 0.4953, 0.9517, 0.4953, 0.956, 0.7647, 0.9716, 0.7647, 0.9759, 0.7692, 0.9517, 0.7692, 0.9716, 0.8031, 0.956, 0.8031, 0.9517, 0.7986, 0.9759, 0.7986, 0.9957, 0.5323, 0.9801, 0.5323, 0.9759, 0.5278, 1.0, 0.5278, 0.9801, 0.4908, 0.9957, 0.4908, 1.0, 0.4953, 0.9759, 0.4953, 0.956, 0.6998, 0.9716, 0.6998, 0.9759, 0.7043, 0.9517, 0.7043, 0.9716, 0.7459, 0.956, 0.7459, 0.9517, 0.7414, 0.9759, 0.7414, 0.9957, 0.6003, 0.9801, 0.6003, 0.9759, 0.5958, 1.0, 0.5958, 0.9801, 0.5595, 0.9957, 0.5595, 1.0, 0.564, 0.9759, 0.564, 0.9716, 0.673, 0.956, 0.673, 0.9517, 0.6685, 0.9759, 0.6685, 0.9957, 0.673, 0.9801, 0.673, 0.9759, 0.6685, 1.0, 0.6685, 0.9957, 0.7459, 0.9801, 0.7459, 0.9759, 0.7414, 1.0, 0.7414, 0.9801, 0.6998, 0.9957, 0.6998, 1.0, 0.7043, 0.9759, 0.7043, 0.956, 0.5595, 0.9716, 0.5595, 0.9759, 0.564, 0.9517, 0.564, 0.9716, 0.6003, 0.956, 0.6003, 0.9517, 0.5958, 0.9759, 0.5958, 0.9801, 0.7647, 0.9957, 0.7647, 1.0, 0.7692, 0.9759, 0.7692, 0.9716, 0.5323, 0.956, 0.5323, 0.9517, 0.5278, 0.9759, 0.5278, 0.9957, 0.4665, 0.9801, 0.4665, 0.9759, 0.462, 1.0, 0.462, 0.956, 0.4594, 0.9716, 0.4594, 0.9759, 0.462, 0.9517, 0.462, 0.9801, 0.4594, 0.9957, 0.4594, 1.0, 0.462, 0.9759, 0.462, 0.9716, 0.4396, 0.956, 0.4396, 0.9517, 0.437, 0.9759, 0.437, 0.956, 0.4396, 0.956, 0.4594, 0.9517, 0.462, 0.9517, 0.437, 0.9957, 0.4594, 0.9957, 0.4396, 1.0, 0.437, 1.0, 0.462, 0.9801, 0.4396, 0.9801, 0.4594, 0.9759, 0.462, 0.9759, 0.437, 0.9716, 0.4594, 0.9716, 0.4396, 0.9759, 0.437, 0.9759, 0.462, 0.9309, 0.6862, 0.9282, 0.7179, 0.9245, 0.7226, 0.9271, 0.6908, 0.8657, 0.6138, 0.8626, 0.6515, 0.8588, 0.6562, 0.8619, 0.6184, 0.8927, 0.5671, 0.8953, 0.5988, 0.8915, 0.5942, 0.8889, 0.5624, 0.9156, 0.3396, 0.918, 0.3689, 0.9143, 0.3642, 0.9119, 0.335, 0.9517, 0.432, 0.9497, 0.4564, 0.9459, 0.461, 0.9479, 0.4366, 0.9119, 0.8009, 0.9142, 0.8286, 0.9104, 0.824, 0.9081, 0.7962, 0.8959, 0.09902, 0.8989, 0.135, 0.8951, 0.1304, 0.8921, 0.09439, 0.9223, 0.004637, 0.8905, 0.03338, 0.8868, 0.02874, 0.9186, 0.0, 0.9337, 0.6515, 0.9309, 0.6862, 0.9271, 0.6908, 0.9299, 0.6562, 0.8626, 0.6515, 0.8597, 0.6862, 0.856, 0.6908, 0.8588, 0.6562, 0.8897, 0.531, 0.8927, 0.5671, 0.8889, 0.5624, 0.886, 0.5264, 0.918, 0.3689, 0.9203, 0.3966, 0.9166, 0.392, 0.9143, 0.3642, 0.8806, 0.432, 0.8786, 0.4564, 0.8748, 0.461, 0.8768, 0.4366, 0.9095, 0.7716, 0.9119, 0.8009, 0.9081, 0.7962, 0.9057, 0.767, 0.8989, 0.135, 0.9015, 0.1668, 0.8977, 0.1622, 0.8951, 0.1304, 0.8488, 0.8196, 0.8806, 0.8483, 0.8768, 0.853, 0.845, 0.8242, 0.9368, 0.6138, 0.9337, 0.6515, 0.9299, 0.6562, 0.933, 0.6184, 0.8597, 0.6862, 0.8571, 0.7179, 0.8534, 0.7226, 0.856, 0.6908, 0.8871, 0.4986, 0.8897, 0.531, 0.886, 0.5264, 0.8833, 0.494, 0.9203, 0.3966, 0.9223, 0.421, 0.9186, 0.4163, 0.9166, 0.392, 0.8786, 0.4564, 0.8763, 0.4841, 0.8726, 0.4888, 0.8748, 0.461, 0.9162, 0.4366, 0.8844, 0.4654, 0.8806, 0.4607, 0.9124, 0.432, 0.9015, 0.1668, 0.9043, 0.2014, 0.9005, 0.1968, 0.8977, 0.1622, 0.9072, 0.7438, 0.9095, 0.7716, 0.9057, 0.767, 0.9034, 0.7392, 0.9397, 0.5781, 0.9368, 0.6138, 0.933, 0.6184, 0.936, 0.5827, 0.8571, 0.7179, 0.8542, 0.754, 0.8504, 0.7586, 0.8534, 0.7226, 0.8844, 0.4654, 0.8871, 0.4986, 0.8833, 0.494, 0.8806, 0.4607, 0.8763, 0.4841, 0.8739, 0.5134, 0.8702, 0.518, 0.8726, 0.4888, 0.9199, 0.8196, 0.9517, 0.8483, 0.9479, 0.853, 0.9162, 0.8242, 0.9042, 0.7069, 0.9072, 0.7438, 0.9034, 0.7392, 0.9004, 0.7023, 0.9043, 0.2014, 0.9074, 0.2392, 0.9036, 0.2346, 0.9005, 0.1968, 0.9427, 0.5412, 0.9397, 0.5781, 0.936, 0.5827, 0.939, 0.5458, 0.8542, 0.754, 0.8515, 0.7863, 0.8478, 0.791, 0.8504, 0.7586, 0.4753, 0.6644, 0.4994, 0.6644, 0.4994, 0.6705, 0.4753, 0.6705, 0.9226, 0.7863, 0.9199, 0.8196, 0.9162, 0.8242, 0.9189, 0.791, 0.8739, 0.5134, 0.8716, 0.5412, 0.8679, 0.5458, 0.8702, 0.518, 0.9012, 0.6712, 0.9042, 0.7069, 0.9004, 0.7023, 0.8975, 0.6666, 0.9074, 0.2392, 0.9103, 0.2749, 0.9066, 0.2703, 0.9036, 0.2346, 0.945, 0.5134, 0.9427, 0.5412, 0.939, 0.5458, 0.9413, 0.518, 0.8515, 0.7863, 0.8488, 0.8196, 0.845, 0.8242, 0.8478, 0.791, 0.9253, 0.754, 0.9226, 0.7863, 0.9189, 0.791, 0.9215, 0.7586, 0.8716, 0.5412, 0.8686, 0.5781, 0.8649, 0.5827, 0.8679, 0.5458, 0.4378, 0.6372, 0.462, 0.6372, 0.462, 0.6433, 0.4378, 0.6433, 0.8981, 0.6334, 0.9012, 0.6712, 0.8975, 0.6666, 0.8944, 0.6288, 0.9103, 0.2749, 0.9134, 0.3118, 0.9096, 0.3072, 0.9066, 0.2703, 0.9474, 0.4841, 0.945, 0.5134, 0.9413, 0.518, 0.9437, 0.4888, 0.8905, 0.03338, 0.8932, 0.06664, 0.8895, 0.062, 0.8868, 0.02874, 0.9759, 0.437, 0.9517, 0.437, 0.9517, 0.432, 0.9759, 0.432, 0.9282, 0.7179, 0.9253, 0.754, 0.9215, 0.7586, 0.9245, 0.7226, 0.8686, 0.5781, 0.8657, 0.6138, 0.8619, 0.6184, 0.8649, 0.5827, 0.8953, 0.5988, 0.8981, 0.6334, 0.8944, 0.6288, 0.8915, 0.5942, 0.9134, 0.3118, 0.9156, 0.3396, 0.9119, 0.335, 0.9096, 0.3072, 0.9497, 0.4564, 0.9474, 0.4841, 0.9437, 0.4888, 0.9459, 0.461, 1.0, 0.437, 0.9759, 0.437, 0.9759, 0.432, 1.0, 0.432, 0.9142, 0.8286, 0.9162, 0.853, 0.9124, 0.8483, 0.9104, 0.824, 0.8932, 0.06664, 0.8959, 0.09902, 0.8921, 0.09439, 0.8895, 0.062, 0.4753, 0.6904, 0.4753, 0.6705, 0.4994, 0.6705, 0.4994, 0.6904, 0.4753, 0.713, 0.4753, 0.6904, 0.4994, 0.6904, 0.4994, 0.713, 0.4753, 0.7369, 0.4753, 0.713, 0.4994, 0.713, 0.4994, 0.7369, 0.4753, 0.7596, 0.4753, 0.7369, 0.4994, 0.7369, 0.4994, 0.7596, 0.4753, 0.7897, 0.4753, 0.7596, 0.4994, 0.7596, 0.4994, 0.7897, 0.4753, 0.8189, 0.4753, 0.7897, 0.4994, 0.7897, 0.4994, 0.8189, 0.4753, 0.8497, 0.4753, 0.8189, 0.4994, 0.8189, 0.4994, 0.8497, 0.4753, 0.878, 0.4753, 0.8497, 0.4994, 0.8497, 0.4994, 0.878, 0.4753, 0.9039, 0.4753, 0.878, 0.4994, 0.878, 0.4994, 0.9039, 0.4753, 0.9333, 0.4753, 0.9039, 0.4994, 0.9039, 0.4994, 0.9333, 0.4753, 0.9598, 0.4753, 0.9333, 0.4994, 0.9333, 0.4994, 0.9598, 0.4753, 0.9869, 0.4753, 0.9598, 0.4994, 0.9598, 0.4994, 0.9869, 0.7662, 0.9607, 0.742, 0.9607, 0.742, 0.9165, 0.7662, 0.9165, 0.7179, 0.9607, 0.6937, 0.9607, 0.6937, 0.9165, 0.7179, 0.9165, 0.462, 0.9597, 0.4378, 0.9597, 0.4378, 0.9326, 0.462, 0.9326, 0.462, 0.9326, 0.4378, 0.9326, 0.4378, 0.9061, 0.462, 0.9061, 0.462, 0.9061, 0.4378, 0.9061, 0.4378, 0.8767, 0.462, 0.8767, 0.462, 0.8767, 0.4378, 0.8767, 0.4378, 0.8508, 0.462, 0.8508, 0.462, 0.8508, 0.4378, 0.8508, 0.4378, 0.8225, 0.462, 0.8225, 0.462, 0.8225, 0.4378, 0.8225, 0.4378, 0.7917, 0.462, 0.7917, 0.462, 0.7917, 0.4378, 0.7917, 0.4378, 0.7626, 0.462, 0.7626, 0.462, 0.7626, 0.4378, 0.7626, 0.4378, 0.7324, 0.462, 0.7324, 0.462, 0.7324, 0.4378, 0.7324, 0.4378, 0.7097, 0.462, 0.7097, 0.462, 0.7097, 0.4378, 0.7097, 0.4378, 0.6858, 0.462, 0.6858, 0.462, 0.6858, 0.4378, 0.6858, 0.4378, 0.6632, 0.462, 0.6632, 0.462, 0.6632, 0.4378, 0.6632, 0.4378, 0.6433, 0.462, 0.6433, 0.7792, 0.3032, 0.7792, 0.2829, 0.8033, 0.2559, 0.8033, 0.3032, 0.6937, 0.2829, 0.6937, 0.3032, 0.6696, 0.3032, 0.6696, 0.2559, 0.6937, 0.2829, 0.6696, 0.2559, 0.6937, 0.2239, 0.7792, 0.2239, 0.8033, 0.2559, 0.7792, 0.2829, 0.6563, 0.2634, 0.6284, 0.2272, 0.6372, 0.2134, 0.6696, 0.2553, 0.5165, 0.2272, 0.4886, 0.2634, 0.4753, 0.2553, 0.5077, 0.2134, 0.5724, 0.209, 0.5165, 0.2272, 0.5077, 0.2134, 0.5724, 0.1923, 0.6284, 0.2272, 0.5724, 0.209, 0.5724, 0.1923, 0.6372, 0.2134, 0.4886, 0.2634, 0.4886, 0.505, 0.4753, 0.5351, 0.4753, 0.2553, 0.6563, 0.505, 0.6563, 0.2634, 0.6696, 0.2553, 0.6696, 0.5351, 0.4886, 0.505, 0.6563, 0.505, 0.6696, 0.5351, 0.4753, 0.5351, 0.5409, 0.01258, 0.5724, 0.01258, 0.5724, 0.1923, 0.5724, 0.01258, 0.604, 0.01258, 0.5724, 0.1923, 0.5724, 0.1923, 0.5077, 0.2134, 0.5409, 0.01258, 0.5724, 0.1923, 0.604, 0.01258, 0.6372, 0.2134, 0.604, 0.01258, 0.6152, 0.01258, 0.6372, 0.2134, 0.5409, 0.01258, 0.5077, 0.2134, 0.5297, 0.01258, 0.5056, 0.0391, 0.5297, 0.01258, 0.5077, 0.2134, 0.4753, 0.2553, 0.6152, 0.01258, 0.6393, 0.0391, 0.6696, 0.2553, 0.6372, 0.2134, 0.4753, 0.0472, 0.4525, 0.2835, 0.4336, 0.05035, 0.1959, 0.5868, 0.2149, 0.3537, 0.2377, 0.59, 0.1959, 0.5868, 0.1794, 0.5584, 0.2149, 0.3537, 0.4336, 0.05035, 0.4525, 0.2835, 0.417, 0.0788, 0.6937, 0.05909, 0.6937, 0.2239, 0.6696, 0.2559, 0.6696, 0.0, 0.7792, 0.05909, 0.8033, 5.386e-08, 0.8033, 0.2559, 0.7792, 0.2239, 0.7792, 0.05909, 0.6937, 0.05909, 0.6696, 0.0, 0.8033, 5.386e-08, 0.6696, 0.5351, 0.6393, 0.6644, 0.5056, 0.6644, 0.4753, 0.5351, 0.4753, 0.6213, 0.258, 0.6372, 0.2408, 0.3819, 0.4525, 0.2835, 0.417, 0.0788, 0.4525, 0.2835, 0.4009, 0.1065, 0.4009, 0.1065, 0.4525, 0.2835, 0.383, 0.1373, 0.383, 0.1373, 0.4525, 0.2835, 0.3672, 0.1645, 0.3672, 0.1645, 0.4525, 0.2835, 0.35, 0.1941, 0.35, 0.1941, 0.4525, 0.2835, 0.3312, 0.2264, 0.3312, 0.2264, 0.4525, 0.2835, 0.3135, 0.257, 0.3135, 0.257, 0.4525, 0.2835, 0.2951, 0.2886, 0.2951, 0.2886, 0.4525, 0.2835, 0.2813, 0.3123, 0.2813, 0.3123, 0.4525, 0.2835, 0.2667, 0.3374, 0.2667, 0.3374, 0.4525, 0.2835, 0.2529, 0.3611, 0.2408, 0.3819, 0.2529, 0.3611, 0.4525, 0.2835, 0.2377, 0.01587, 0.2149, 0.3537, 0.003179, 0.2552, 0.02037, 0.0, 0.1794, 0.5584, 0.1633, 0.5307, 0.2149, 0.3537, 0.1633, 0.5307, 0.1454, 0.4999, 0.2149, 0.3537, 0.1454, 0.4999, 0.1296, 0.4727, 0.2149, 0.3537, 0.1296, 0.4727, 0.1123, 0.4431, 0.2149, 0.3537, 0.1123, 0.4431, 0.09356, 0.4108, 0.2149, 0.3537, 0.09356, 0.4108, 0.07581, 0.3802, 0.2149, 0.3537, 0.07581, 0.3802, 0.05746, 0.3486, 0.2149, 0.3537, 0.05746, 0.3486, 0.04365, 0.3249, 0.2149, 0.3537, 0.04365, 0.3249, 0.0291, 0.2998, 0.2149, 0.3537, 0.0291, 0.2998, 0.0153, 0.2761, 0.2149, 0.3537, 0.003179, 0.2552, 0.2149, 0.3537, 0.0153, 0.2761])
me_cylinder_001.materials.append(mat_material)
me_cylinder_001.use_remesh_preserve_volume = False
me_cylinder_001.use_remesh_preserve_attributes = False
me_cylinder_001.use_mirror_vertex_groups = False
me_cylinder_001.update()

# ---- objects
ob_stairs_to_spire = bpy.data.objects.new('Stairs to spire', me_cylinder_001)

# ---- transforms, parenting, visibility, modifiers, constraints
ob_stairs_to_spire.location = (0.0, 0.0, 0.0)
ob_stairs_to_spire.rotation_euler = (0.0, -0.0, 0.09817)
ob_stairs_to_spire.lineart.crease_threshold = 0.0

# ---- collection membership
col_collection_1.objects.link(ob_stairs_to_spire)

# ---- scene / render settings (as saved in the file)
scene.frame_start = 1; scene.frame_end = 250; scene.frame_set(1)
scene.render.engine = 'CYCLES'
scene.render.resolution_percentage = 50
scene.render.dither_intensity = 0.0
scene.cycles.use_denoising = False
scene.cycles.samples = 1000
scene.cycles.sampling_pattern = 'TABULATED_SOBOL'
scene.cycles.light_sampling_threshold = 0.0
scene.cycles.use_adaptive_sampling = False
scene.cycles.use_light_tree = False
scene.cycles.blur_glossy = 0.0
scene.cycles.pixel_filter_type = 'GAUSSIAN'
scene.cycles.sample_clamp_indirect = 0.0
scene.view_settings.view_transform = 'Standard'
bpy.context.view_layer.update()

# ---- added for rendering (the .blend has no active camera and no usable light): camera, sun
cam_auto = bpy.data.cameras.new('AutoCamera')
cam_auto.lens = 50.0
cam_auto.sensor_width = 36.0
cam_auto.clip_end = 1000.0
ob_auto_camera = bpy.data.objects.new('AutoCamera', cam_auto)
scene.collection.objects.link(ob_auto_camera)
ob_auto_camera.location = (15.5868, 3.01616, 18.7481)
ob_auto_camera.rotation_euler = (1.09748, -7.21219e-08, 0.694738)
scene.camera = ob_auto_camera
light_auto_sun = bpy.data.lights.new('AutoSun', 'SUN')
light_auto_sun.energy = 3.0
light_auto_sun.angle = 0.0523599
ob_auto_sun = bpy.data.objects.new('AutoSun', light_auto_sun)
scene.collection.objects.link(ob_auto_sun)
ob_auto_sun.rotation_euler = (0.872665, 0.174533, 0.523599)
bpy.context.view_layer.update()
